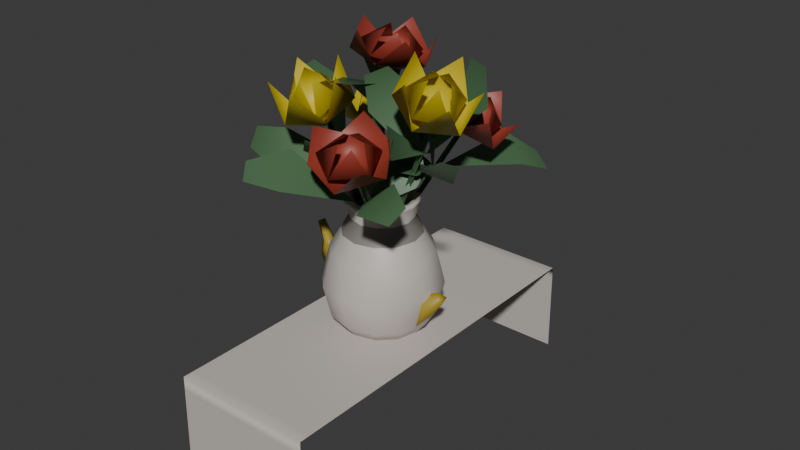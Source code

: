 # Source: props.blend  (saved by Blender 5.0.118; exported with 4.5.12 LTS)
import bpy
from mathutils import Matrix  # noqa: F401  (used for matrix-valued properties, if any)

bpy.ops.wm.read_factory_settings(use_empty=True)
scene = bpy.context.scene
scene.name = 'Scene'

# ---- collections
col_apple = bpy.data.collections.new('apple'); scene.collection.children.link(col_apple)
col_banana = bpy.data.collections.new('banana'); scene.collection.children.link(col_banana)
col_candle = bpy.data.collections.new('candle'); scene.collection.children.link(col_candle)
col_napkin = bpy.data.collections.new('napkin'); scene.collection.children.link(col_napkin)
col_flowers = bpy.data.collections.new('flowers'); scene.collection.children.link(col_flowers)

# ---- materials (node trees are filled in below, after node groups)
mat_props = bpy.data.materials.new('props')

# ---- material node trees
mat_props.use_nodes = True; mat_props.node_tree.nodes.clear()
_N = mat_props.node_tree.nodes; _L = mat_props.node_tree.links
n0 = _N.new('ShaderNodeBsdfPrincipled'); n0.name = 'Principled BSDF'; n0.location = (-200, 100)
n1 = _N.new('ShaderNodeOutputMaterial'); n1.name = 'Material Output'; n1.location = (200, 100)
n2 = _N.new('ShaderNodeVertexColor'); n2.name = 'Color Attribute'; n2.location = (-390, 60)
_L.new(n0.outputs[0], n1.inputs[0])
_L.new(n2.outputs[0], n0.inputs[0])
n1.is_active_output = True

# ---- world
world_world = bpy.data.worlds.new('World'); scene.world = world_world
world_world.use_nodes = True; world_world.node_tree.nodes.clear()
_N = world_world.node_tree.nodes; _L = world_world.node_tree.links
n0 = _N.new('ShaderNodeOutputWorld'); n0.name = 'World Output'; n0.location = (200, 100)
n1 = _N.new('ShaderNodeBackground'); n1.name = 'Background'; n1.location = (-200, 100)
n1.inputs[0].default_value = (0.05088, 0.05088, 0.05088, 1.0)
_L.new(n1.outputs[0], n0.inputs[0])
n0.is_active_output = True
world_world.color = (0.05088, 0.05088, 0.05088)
world_world.sun_shadow_jitter_overblur = 0.0

# ---- meshes
me_icosphere = bpy.data.meshes.new('Icosphere')
me_icosphere.from_pydata([(0.7688, -0.4977, 0.4512), (-0.1041, -0.7766, 0.463), (-0.8919, 0.04193, 0.4512), (-0.2576, 0.915, 0.4512), (0.7688, 0.5815, 0.4512), (0.5745, -0.6466, 1.144), (-0.6985, -0.4942, 1.184), (-0.5696, 0.7043, 1.139), (0.2822, 0.949, 1.123), (0.9033, 0.0267, 1.136), (0.4475, 9.979e-09, 1.424), (0.1383, -0.4256, 1.424), (-0.362, -0.263, 1.424), (-0.362, 0.263, 1.424), (0.1383, 0.4256, 1.424), (-1.635e-06, 6.631e-09, 1.271), (-0.00277, 0.01209, -0.0177), (0.47, -0.3314, 0.1746), (-0.1834, -0.5437, 0.1746), (-0.5872, 0.01209, 0.1746), (-0.1834, 0.5679, 0.1746), (0.47, 0.3556, 0.1746), (-0.05831, -0.01631, 1.262), (-0.05831, -0.01631, 1.825), (-0.01086, 0.06184, 1.262), (-0.01086, 0.06184, 1.825), (0.06729, -0.01631, 1.262), (0.06729, -0.01631, 1.825), (-0.2466, -0.846, 1.146), (-0.8622, 0.1085, 1.129)], [], [(3, 4, 21, 20), (0, 1, 18, 17), (1, 2, 19, 18), (2, 3, 20, 19), (4, 0, 17, 21), (0, 4, 9), (1, 0, 5), (2, 1, 6), (3, 2, 7), (4, 3, 8), (0, 9, 5), (6, 1, 28), (7, 2, 29), (3, 7, 8), (4, 8, 9), (28, 5, 11), (8, 7, 13, 14), (5, 9, 10, 11), (29, 6, 12), (9, 8, 14, 10), (11, 10, 15), (12, 11, 15), (13, 12, 15), (14, 13, 15), (10, 14, 15), (16, 17, 18), (17, 16, 21), (16, 18, 19), (16, 19, 20), (16, 20, 21), (22, 23, 25, 24), (26, 27, 23, 22), (25, 27, 26, 24), (25, 23, 27), (7, 29, 13), (13, 29, 12), (6, 28, 12), (12, 28, 11), (2, 6, 29), (1, 5, 28)])
me_icosphere.polygons.foreach_set('use_smooth', [1, 1, 1, 1, 1, 1, 1, 1, 1, 1, 1, 1, 1, 1, 1, 1, 1, 1, 1, 1, 1, 1, 1, 1, 1, 1, 1, 1, 1, 1, 0, 0, 0, 0, 1, 1, 1, 1, 1, 1])
_uv = me_icosphere.uv_layers.new(name='UVMap')
_uv.uv.foreach_set('vector', [0.6364, 0.1575, 0.4545, 0.1575, 0.4545, 0.1575, 0.6364, 0.1575, 0.2727, 0.1575, 0.09091, 0.1575, 0.09091, 0.1575, 0.2727, 0.1575, 1.0, 0.1575, 0.8182, 0.1575, 0.8182, 0.1575, 1.0, 0.1575, 0.8182, 0.1575, 0.6364, 0.1575, 0.6364, 0.1575, 0.8182, 0.1575, 0.4545, 0.1575, 0.2727, 0.1575, 0.2727, 0.1575, 0.4545, 0.1575, 0.2727, 0.1575, 0.4545, 0.1575, 0.3636, 0.3149, 0.09091, 0.1575, 0.2727, 0.1575, 0.1818, 0.3149, 0.8182, 0.1575, 1.0, 0.1575, 0.9091, 0.3149, 0.6364, 0.1575, 0.8182, 0.1575, 0.7273, 0.3149, 0.4545, 0.1575, 0.6364, 0.1575, 0.5455, 0.3149, 0.2727, 0.1575, 0.3636, 0.3149, 0.1818, 0.3149, 0.0, 0.3149, 0.09091, 0.1575, 0.09091, 0.3149, 0.7273, 0.3149, 0.8182, 0.1575, 0.8182, 0.3149, 0.6364, 0.1575, 0.7273, 0.3149, 0.5455, 0.3149, 0.4545, 0.1575, 0.5455, 0.3149, 0.3636, 0.3149, 0.09091, 0.3149, 0.1818, 0.3149, 0.1818, 0.3149, 0.5455, 0.3149, 0.7273, 0.3149, 0.7273, 0.3149, 0.5455, 0.3149, 0.1818, 0.3149, 0.3636, 0.3149, 0.3636, 0.3149, 0.1818, 0.3149, 0.8182, 0.3149, 0.9091, 0.3149, 0.9091, 0.3149, 0.3636, 0.3149, 0.5455, 0.3149, 0.5455, 0.3149, 0.3636, 0.3149, 0.1818, 0.3149, 0.3636, 0.3149, 0.2727, 0.4724, 0.0, 0.3149, 0.1818, 0.3149, 0.09091, 0.4724, 0.7273, 0.3149, 0.9091, 0.3149, 0.8182, 0.4724, 0.5455, 0.3149, 0.7273, 0.3149, 0.6364, 0.4724, 0.3636, 0.3149, 0.5455, 0.3149, 0.4545, 0.4724, 0.1818, 0.0, 0.2727, 0.1575, 0.09091, 0.1575, 0.2727, 0.1575, 0.3636, 0.0, 0.4545, 0.1575, 0.9091, 0.0, 1.0, 0.1575, 0.8182, 0.1575, 0.7273, 0.0, 0.8182, 0.1575, 0.6364, 0.1575, 0.5455, 0.0, 0.6364, 0.1575, 0.4545, 0.1575, 0.375, 0.0, 0.625, 0.0, 0.625, 0.4389, 0.375, 0.4389, 0.375, 0.75, 0.625, 0.75, 0.625, 1.0, 0.375, 1.0, 0.625, 0.4389, 0.625, 0.75, 0.375, 0.75, 0.375, 0.4389, 0.7806, 0.5944, 0.875, 0.75, 0.625, 0.75, 0.7273, 0.3149, 0.8182, 0.3149, 0.7273, 0.3149, 0.7273, 0.3149, 0.8182, 0.3149, 0.9091, 0.3149, 0.0, 0.3149, 0.09091, 0.3149, 0.0, 0.3149, 0.0, 0.3149, 0.09091, 0.3149, 0.1818, 0.3149, 0.8182, 0.1575, 0.9091, 0.3149, 0.8182, 0.3149, 0.09091, 0.1575, 0.1818, 0.3149, 0.09091, 0.3149])
_ca = me_icosphere.color_attributes.new('Attribute', 'BYTE_COLOR', 'CORNER')
_ca.data.foreach_set('color', [0.3613, 0.04231, 0.0382, 1.0, 0.3613, 0.04231, 0.0382, 1.0, 0.3613, 0.04231, 0.0382, 1.0, 0.3613, 0.04231, 0.0382, 1.0, 0.3613, 0.04231, 0.0382, 1.0, 0.3613, 0.04231, 0.0382, 1.0, 0.3613, 0.04231, 0.0382, 1.0, 0.3613, 0.04231, 0.0382, 1.0, 0.3613, 0.04231, 0.0382, 1.0, 0.3613, 0.04231, 0.0382, 1.0, 0.3613, 0.04231, 0.0382, 1.0, 0.3613, 0.04231, 0.0382, 1.0, 0.3613, 0.04231, 0.0382, 1.0, 0.3613, 0.04231, 0.0382, 1.0, 0.3613, 0.04231, 0.0382, 1.0, 0.3613, 0.04231, 0.0382, 1.0, 0.3613, 0.04231, 0.0382, 1.0, 0.3613, 0.04231, 0.0382, 1.0, 0.3613, 0.04231, 0.0382, 1.0, 0.3613, 0.04231, 0.0382, 1.0, 0.3613, 0.04231, 0.0382, 1.0, 0.3613, 0.04231, 0.0382, 1.0, 0.3613, 0.04231, 0.0382, 1.0, 0.3613, 0.04231, 0.0382, 1.0, 0.3613, 0.04231, 0.0382, 1.0, 0.3613, 0.04231, 0.0382, 1.0, 0.3613, 0.04231, 0.0382, 1.0, 0.3613, 0.04231, 0.0382, 1.0, 0.3613, 0.04231, 0.0382, 1.0, 0.3613, 0.04231, 0.0382, 1.0, 0.3613, 0.04231, 0.0382, 1.0, 0.3613, 0.04231, 0.0382, 1.0, 0.3613, 0.04231, 0.0382, 1.0, 0.3613, 0.04231, 0.0382, 1.0, 0.3613, 0.04231, 0.0382, 1.0, 0.3613, 0.04231, 0.0382, 1.0, 0.3613, 0.04231, 0.0382, 1.0, 0.3613, 0.04231, 0.0382, 1.0, 0.3613, 0.04231, 0.0382, 1.0, 0.3613, 0.04231, 0.0382, 1.0, 0.3613, 0.04231, 0.0382, 1.0, 0.3613, 0.04231, 0.0382, 1.0, 0.3613, 0.04231, 0.0382, 1.0, 0.3613, 0.04231, 0.0382, 1.0, 0.3613, 0.04231, 0.0382, 1.0, 0.3613, 0.04231, 0.0382, 1.0, 0.3613, 0.04231, 0.0382, 1.0, 0.3613, 0.04231, 0.0382, 1.0, 0.3613, 0.04231, 0.0382, 1.0, 0.3613, 0.04231, 0.0382, 1.0, 0.3613, 0.04231, 0.0382, 1.0, 0.3613, 0.04231, 0.0382, 1.0, 0.3613, 0.04231, 0.0382, 1.0, 0.3613, 0.04231, 0.0382, 1.0, 0.3613, 0.04231, 0.0382, 1.0, 0.3613, 0.04231, 0.0382, 1.0, 0.3613, 0.04231, 0.0382, 1.0, 0.3613, 0.04231, 0.0382, 1.0, 0.3613, 0.04231, 0.0382, 1.0, 0.3613, 0.04231, 0.0382, 1.0, 0.3613, 0.04231, 0.0382, 1.0, 0.3613, 0.04231, 0.0382, 1.0, 0.3613, 0.04231, 0.0382, 1.0, 0.3613, 0.04231, 0.0382, 1.0, 0.3613, 0.04231, 0.0382, 1.0, 0.3613, 0.04231, 0.0382, 1.0, 0.3613, 0.04231, 0.0382, 1.0, 0.3613, 0.04231, 0.0382, 1.0, 0.3613, 0.04231, 0.0382, 1.0, 0.3613, 0.04231, 0.0382, 1.0, 0.3613, 0.04231, 0.0382, 1.0, 0.3613, 0.04231, 0.0382, 1.0, 0.3613, 0.04231, 0.0382, 1.0, 0.3613, 0.04231, 0.0382, 1.0, 0.3613, 0.04231, 0.0382, 1.0, 0.3613, 0.04231, 0.0382, 1.0, 0.3613, 0.04231, 0.0382, 1.0, 0.3613, 0.04231, 0.0382, 1.0, 0.3613, 0.04231, 0.0382, 1.0, 0.3613, 0.04231, 0.0382, 1.0, 0.3613, 0.04231, 0.0382, 1.0, 0.3613, 0.04231, 0.0382, 1.0, 0.3613, 0.04231, 0.0382, 1.0, 0.3613, 0.04231, 0.0382, 1.0, 0.3613, 0.04231, 0.0382, 1.0, 0.3613, 0.04231, 0.0382, 1.0, 0.3613, 0.04231, 0.0382, 1.0, 0.3613, 0.04231, 0.0382, 1.0, 0.3613, 0.04231, 0.0382, 1.0, 0.3613, 0.04231, 0.0382, 1.0, 0.3613, 0.04231, 0.0382, 1.0, 0.3613, 0.04231, 0.0382, 1.0, 0.3613, 0.04231, 0.0382, 1.0, 0.3613, 0.04231, 0.0382, 1.0, 0.3613, 0.04231, 0.0382, 1.0, 0.3613, 0.04231, 0.0382, 1.0, 0.3613, 0.04231, 0.0382, 1.0, 0.3613, 0.04231, 0.0382, 1.0, 0.1356, 0.07421, 0.05951, 1.0, 0.1356, 0.07421, 0.05951, 1.0, 0.1356, 0.07421, 0.05951, 1.0, 0.1356, 0.07421, 0.05951, 1.0, 0.1356, 0.07421, 0.05951, 1.0, 0.1356, 0.07421, 0.05951, 1.0, 0.1356, 0.07421, 0.05951, 1.0, 0.1356, 0.07421, 0.05951, 1.0, 0.1356, 0.07421, 0.05951, 1.0, 0.1356, 0.07421, 0.05951, 1.0, 0.1356, 0.07421, 0.05951, 1.0, 0.1356, 0.07421, 0.05951, 1.0, 0.1356, 0.07421, 0.05951, 1.0, 0.1356, 0.07421, 0.05951, 1.0, 0.1356, 0.07421, 0.05951, 1.0, 0.3613, 0.04231, 0.0382, 1.0, 0.3613, 0.04231, 0.0382, 1.0, 0.3613, 0.04231, 0.0382, 1.0, 0.3613, 0.04231, 0.0382, 1.0, 0.3613, 0.04231, 0.0382, 1.0, 0.3613, 0.04231, 0.0382, 1.0, 0.3613, 0.04231, 0.0382, 1.0, 0.3613, 0.04231, 0.0382, 1.0, 0.3613, 0.04231, 0.0382, 1.0, 0.3613, 0.04231, 0.0382, 1.0, 0.3613, 0.04231, 0.0382, 1.0, 0.3613, 0.04231, 0.0382, 1.0, 0.3613, 0.04231, 0.0382, 1.0, 0.3613, 0.04231, 0.0382, 1.0, 0.3613, 0.04231, 0.0382, 1.0, 0.3613, 0.04231, 0.0382, 1.0, 0.3613, 0.04231, 0.0382, 1.0, 0.3613, 0.04231, 0.0382, 1.0])
me_icosphere.materials.append(mat_props)
me_icosphere.use_paint_bone_selection = False
me_icosphere.use_paint_mask = True
me_icosphere.update()
me_cylinder_001 = bpy.data.meshes.new('Cylinder.001')
me_cylinder_001.from_pydata([(-2.597e-09, 0.03129, -0.04236), (5.647e-06, 0.02392, 0.04359), (0.004259, 0.02012, -0.04836), (0.003299, 0.02061, 0.04759), (-0.004259, 0.02012, -0.04836), (-0.002303, 0.01917, 0.04887), (-0.004697, 0.02871, -0.04459), (-0.003729, 0.0221, 0.04561), (-7.637e-07, 0.009814, 0.003846), (0.01215, 0.001241, 0.000223), (0.00751, -0.01304, 0.000223), (-0.00751, -0.01304, 0.000223), (-0.01215, 0.001241, 0.000223), (0.01298, 0.00733, -0.02412), (0.008025, -0.003322, -0.03219), (-0.008025, -0.003322, -0.03219), (-0.01298, 0.00733, -0.02412), (4.317e-10, 0.01391, -0.01914), (0.01143, 0.008698, 0.02521), (0.007066, -0.001264, 0.03238), (-0.007066, -0.001264, 0.03238), (-0.01143, 0.008698, 0.02521), (0.004697, 0.02871, -0.04459), (0.001917, 0.03043, -0.04895), (-0.001917, 0.03043, -0.04895), (0.003102, 0.04219, -0.05143), (-4.455e-09, 0.04022, -0.05491), (-0.002299, 0.04276, -0.05043), (-8.531e-05, 0.01434, 0.02361)], [], [(3, 19, 18), (6, 24, 4), (0, 27, 6), (5, 19, 3), (1, 18, 28), (3, 7, 5), (7, 20, 5), (28, 21, 7), (17, 12, 8), (16, 11, 12), (14, 11, 15), (10, 13, 9), (9, 17, 8), (22, 17, 13), (2, 13, 14), (4, 14, 15), (4, 16, 6), (17, 6, 16), (12, 20, 21), (12, 21, 8), (10, 20, 11), (19, 9, 18), (25, 0, 22), (8, 18, 9), (24, 2, 4), (22, 2, 23), (27, 24, 6), (25, 26, 27), (25, 23, 26), (23, 24, 26), (5, 20, 19), (3, 18, 1), (18, 8, 28), (3, 1, 7), (7, 21, 20), (7, 1, 28), (28, 8, 21), (17, 16, 12), (16, 15, 11), (14, 10, 11), (10, 14, 13), (9, 13, 17), (22, 0, 17), (2, 22, 13), (4, 2, 14), (4, 15, 16), (17, 0, 6), (12, 11, 20), (10, 19, 20), (19, 10, 9), (25, 27, 0), (24, 23, 2), (27, 26, 24), (25, 22, 23)])
me_cylinder_001.polygons.foreach_set('use_smooth', [True] * 54)
_uv = me_cylinder_001.uv_layers.new(name='UVMap')
_uv.uv.foreach_set('vector', [0.692, 1.0, 0.6, 0.875, 0.8, 0.875, 0.2, 0.5, 0.4, 0.5, 0.4, 0.5, 2.98e-08, 0.5, 0.1307, 0.5, 0.2, 0.5, 0.4, 1.0, 0.6, 0.875, 0.692, 1.0, 1.0, 1.0, 0.8, 0.875, 1.0, 0.8853, 0.4312, 0.1793, 0.02175, 0.3242, 0.1089, 0.05584, 0.2, 1.0, 0.4, 0.875, 0.4, 1.0, 2.98e-08, 0.8853, 0.2, 0.875, 0.2, 1.0, 2.98e-08, 0.625, 0.2, 0.75, 2.98e-08, 0.7706, 0.2, 0.625, 0.4, 0.75, 0.2, 0.75, 0.6, 0.625, 0.4, 0.75, 0.4, 0.625, 0.6, 0.75, 0.8, 0.625, 0.8, 0.75, 0.8, 0.75, 1.0, 0.625, 1.0, 0.7706, 0.8, 0.5, 1.0, 0.625, 0.8, 0.625, 0.6, 0.5, 0.8, 0.625, 0.6, 0.625, 0.4, 0.5, 0.6, 0.625, 0.4, 0.625, 0.4, 0.5, 0.2, 0.625, 0.2, 0.5, 2.98e-08, 0.625, 0.2, 0.5, 0.2, 0.625, 0.2, 0.75, 0.4, 0.875, 0.2, 0.875, 0.2, 0.75, 0.2, 0.875, 2.98e-08, 0.7706, 0.6, 0.75, 0.4, 0.875, 0.4, 0.75, 0.6, 0.875, 0.8, 0.75, 0.8, 0.875, 0.8, 0.5, 1.0, 0.5, 0.8, 0.5, 1.0, 0.7706, 0.8, 0.875, 0.8, 0.75, 0.4, 0.5, 0.6, 0.5, 0.4, 0.5, 0.8, 0.5, 0.6, 0.5, 0.6, 0.5, 0.1307, 0.5, 0.4, 0.5, 0.2, 0.5, 0.9783, 0.3242, 0.75, 0.05584, 0.6008, 0.3816, 0.8, 0.5, 0.6, 0.5, 0.5, 0.5, 0.6, 0.5, 0.4, 0.5, 0.5, 0.5, 0.4, 1.0, 0.4, 0.875, 0.6, 0.875, 0.692, 1.0, 0.8, 0.875, 1.0, 1.0, 0.8, 0.875, 1.0, 0.7706, 1.0, 0.8853, 0.4312, 0.1793, 0.25, 0.49, 0.02175, 0.3242, 0.2, 1.0, 0.2, 0.875, 0.4, 0.875, 0.2, 1.0, 2.98e-08, 1.0, 2.98e-08, 0.8853, 2.98e-08, 0.8853, 2.98e-08, 0.7706, 0.2, 0.875, 2.98e-08, 0.625, 0.2, 0.625, 0.2, 0.75, 0.2, 0.625, 0.4, 0.625, 0.4, 0.75, 0.6, 0.625, 0.6, 0.75, 0.4, 0.75, 0.6, 0.75, 0.6, 0.625, 0.8, 0.625, 0.8, 0.75, 0.8, 0.625, 1.0, 0.625, 0.8, 0.5, 1.0, 0.5, 1.0, 0.625, 0.6, 0.5, 0.8, 0.5, 0.8, 0.625, 0.4, 0.5, 0.6, 0.5, 0.6, 0.625, 0.4, 0.5, 0.4, 0.625, 0.2, 0.625, 2.98e-08, 0.625, 2.98e-08, 0.5, 0.2, 0.5, 0.2, 0.75, 0.4, 0.75, 0.4, 0.875, 0.6, 0.75, 0.6, 0.875, 0.4, 0.875, 0.6, 0.875, 0.6, 0.75, 0.8, 0.75, 0.8, 0.5, 1.0, 0.5, 1.0, 0.5, 0.4, 0.5, 0.6, 0.5, 0.6, 0.5, 0.1307, 0.5, 0.5, 0.5, 0.4, 0.5, 0.8, 0.5, 0.8, 0.5, 0.6, 0.5])
_ca = me_cylinder_001.color_attributes.new('Attribute', 'BYTE_COLOR', 'CORNER')
_ca.data.foreach_set('color', [0.3613, 0.2623, 0.02122, 1.0, 0.3613, 0.2623, 0.02122, 1.0, 0.3613, 0.2623, 0.02122, 1.0, 0.3613, 0.2623, 0.02122, 1.0, 0.3613, 0.2623, 0.02122, 1.0, 0.3613, 0.2623, 0.02122, 1.0, 0.3613, 0.2623, 0.02122, 1.0, 0.3613, 0.2623, 0.02122, 1.0, 0.3613, 0.2623, 0.02122, 1.0, 0.3613, 0.2623, 0.02122, 1.0, 0.3613, 0.2623, 0.02122, 1.0, 0.3613, 0.2623, 0.02122, 1.0, 0.3613, 0.2623, 0.02122, 1.0, 0.3613, 0.2623, 0.02122, 1.0, 0.3613, 0.2623, 0.02122, 1.0, 0.3613, 0.2623, 0.02122, 1.0, 0.3613, 0.2623, 0.02122, 1.0, 0.3613, 0.2623, 0.02122, 1.0, 0.3613, 0.2623, 0.02122, 1.0, 0.3613, 0.2623, 0.02122, 1.0, 0.3613, 0.2623, 0.02122, 1.0, 0.3613, 0.2623, 0.02122, 1.0, 0.3613, 0.2623, 0.02122, 1.0, 0.3613, 0.2623, 0.02122, 1.0, 0.3613, 0.2623, 0.02122, 1.0, 0.3613, 0.2623, 0.02122, 1.0, 0.3613, 0.2623, 0.02122, 1.0, 0.3613, 0.2623, 0.02122, 1.0, 0.3613, 0.2623, 0.02122, 1.0, 0.3613, 0.2623, 0.02122, 1.0, 0.3613, 0.2623, 0.02122, 1.0, 0.3613, 0.2623, 0.02122, 1.0, 0.3613, 0.2623, 0.02122, 1.0, 0.3613, 0.2623, 0.02122, 1.0, 0.3613, 0.2623, 0.02122, 1.0, 0.3613, 0.2623, 0.02122, 1.0, 0.3613, 0.2623, 0.02122, 1.0, 0.3613, 0.2623, 0.02122, 1.0, 0.3613, 0.2623, 0.02122, 1.0, 0.3613, 0.2623, 0.02122, 1.0, 0.3613, 0.2623, 0.02122, 1.0, 0.3613, 0.2623, 0.02122, 1.0, 0.3613, 0.2623, 0.02122, 1.0, 0.3613, 0.2623, 0.02122, 1.0, 0.3613, 0.2623, 0.02122, 1.0, 0.3613, 0.2623, 0.02122, 1.0, 0.3613, 0.2623, 0.02122, 1.0, 0.3613, 0.2623, 0.02122, 1.0, 0.3613, 0.2623, 0.02122, 1.0, 0.3613, 0.2623, 0.02122, 1.0, 0.3613, 0.2623, 0.02122, 1.0, 0.3613, 0.2623, 0.02122, 1.0, 0.3613, 0.2623, 0.02122, 1.0, 0.3613, 0.2623, 0.02122, 1.0, 0.3613, 0.2623, 0.02122, 1.0, 0.3613, 0.2623, 0.02122, 1.0, 0.3613, 0.2623, 0.02122, 1.0, 0.3613, 0.2623, 0.02122, 1.0, 0.3613, 0.2623, 0.02122, 1.0, 0.3613, 0.2623, 0.02122, 1.0, 0.3613, 0.2623, 0.02122, 1.0, 0.3613, 0.2623, 0.02122, 1.0, 0.3613, 0.2623, 0.02122, 1.0, 0.3613, 0.2623, 0.02122, 1.0, 0.3613, 0.2623, 0.02122, 1.0, 0.3613, 0.2623, 0.02122, 1.0, 0.3613, 0.2623, 0.02122, 1.0, 0.3613, 0.2623, 0.02122, 1.0, 0.3613, 0.2623, 0.02122, 1.0, 0.3613, 0.2623, 0.02122, 1.0, 0.3613, 0.2623, 0.02122, 1.0, 0.3613, 0.2623, 0.02122, 1.0, 0.3613, 0.2623, 0.02122, 1.0, 0.3613, 0.2623, 0.02122, 1.0, 0.3613, 0.2623, 0.02122, 1.0, 0.3613, 0.2623, 0.02122, 1.0, 0.3613, 0.2623, 0.02122, 1.0, 0.3613, 0.2623, 0.02122, 1.0, 0.3613, 0.2623, 0.02122, 1.0, 0.3613, 0.2623, 0.02122, 1.0, 0.3613, 0.2623, 0.02122, 1.0, 0.3613, 0.2623, 0.02122, 1.0, 0.3613, 0.2623, 0.02122, 1.0, 0.3613, 0.2623, 0.02122, 1.0, 0.3613, 0.2623, 0.02122, 1.0, 0.3613, 0.2623, 0.02122, 1.0, 0.3613, 0.2623, 0.02122, 1.0, 0.3613, 0.2623, 0.02122, 1.0, 0.3613, 0.2623, 0.02122, 1.0, 0.3613, 0.2623, 0.02122, 1.0, 0.3613, 0.2623, 0.02122, 1.0, 0.3613, 0.2623, 0.02122, 1.0, 0.3613, 0.2623, 0.02122, 1.0, 0.3613, 0.2623, 0.02122, 1.0, 0.3613, 0.2623, 0.02122, 1.0, 0.3613, 0.2623, 0.02122, 1.0, 0.3613, 0.2623, 0.02122, 1.0, 0.3613, 0.2623, 0.02122, 1.0, 0.3613, 0.2623, 0.02122, 1.0, 0.3613, 0.2623, 0.02122, 1.0, 0.3613, 0.2623, 0.02122, 1.0, 0.3613, 0.2623, 0.02122, 1.0, 0.3613, 0.2623, 0.02122, 1.0, 0.3613, 0.2623, 0.02122, 1.0, 0.3613, 0.2623, 0.02122, 1.0, 0.3613, 0.2623, 0.02122, 1.0, 0.3613, 0.2623, 0.02122, 1.0, 0.3613, 0.2623, 0.02122, 1.0, 0.3613, 0.2623, 0.02122, 1.0, 0.3613, 0.2623, 0.02122, 1.0, 0.3613, 0.2623, 0.02122, 1.0, 0.3613, 0.2623, 0.02122, 1.0, 0.3613, 0.2623, 0.02122, 1.0, 0.3613, 0.2623, 0.02122, 1.0, 0.3613, 0.2623, 0.02122, 1.0, 0.3613, 0.2623, 0.02122, 1.0, 0.3613, 0.2623, 0.02122, 1.0, 0.3613, 0.2623, 0.02122, 1.0, 0.3613, 0.2623, 0.02122, 1.0, 0.3613, 0.2623, 0.02122, 1.0, 0.3613, 0.2623, 0.02122, 1.0, 0.3613, 0.2623, 0.02122, 1.0, 0.3613, 0.2623, 0.02122, 1.0, 0.3613, 0.2623, 0.02122, 1.0, 0.3613, 0.2623, 0.02122, 1.0, 0.3613, 0.2623, 0.02122, 1.0, 0.3613, 0.2623, 0.02122, 1.0, 0.3613, 0.2623, 0.02122, 1.0, 0.3613, 0.2623, 0.02122, 1.0, 0.3613, 0.2623, 0.02122, 1.0, 0.3613, 0.2623, 0.02122, 1.0, 0.3613, 0.2623, 0.02122, 1.0, 0.3613, 0.2623, 0.02122, 1.0, 0.3613, 0.2623, 0.02122, 1.0, 0.3613, 0.2623, 0.02122, 1.0, 0.3613, 0.2623, 0.02122, 1.0, 0.3613, 0.2623, 0.02122, 1.0, 0.3613, 0.2623, 0.02122, 1.0, 0.3613, 0.2623, 0.02122, 1.0, 0.3613, 0.2623, 0.02122, 1.0, 0.3613, 0.2623, 0.02122, 1.0, 0.3613, 0.2623, 0.02122, 1.0, 0.3613, 0.2623, 0.02122, 1.0, 0.3613, 0.2623, 0.02122, 1.0, 0.3613, 0.2623, 0.02122, 1.0, 0.3613, 0.2623, 0.02122, 1.0, 0.3613, 0.2623, 0.02122, 1.0, 0.3613, 0.2623, 0.02122, 1.0, 0.3613, 0.2623, 0.02122, 1.0, 0.3613, 0.2623, 0.02122, 1.0, 0.3613, 0.2623, 0.02122, 1.0, 0.3613, 0.2623, 0.02122, 1.0, 0.3613, 0.2623, 0.02122, 1.0, 0.3613, 0.2623, 0.02122, 1.0, 0.3613, 0.2623, 0.02122, 1.0, 0.3613, 0.2623, 0.02122, 1.0, 0.3613, 0.2623, 0.02122, 1.0, 0.3613, 0.2623, 0.02122, 1.0, 0.3613, 0.2623, 0.02122, 1.0, 0.3613, 0.2623, 0.02122, 1.0, 0.3613, 0.2623, 0.02122, 1.0, 0.3613, 0.2623, 0.02122, 1.0])
me_cylinder_001.materials.append(mat_props)
me_cylinder_001.update()
me_cylinder_002 = bpy.data.meshes.new('Cylinder.002')
me_cylinder_002.from_pydata([(0.0, 1.0, -0.08549), (1.018e-07, 1.0, 4.164), (0.866, 0.5, -0.08549), (0.8711, 0.5, 3.906), (0.866, -0.5, -0.08549), (0.8711, -0.5, 3.906), (0.0, -1.0, -0.08549), (1.859e-07, -1.0, 4.164), (-0.866, -0.5, -0.08549), (-0.8711, -0.5, 4.421), (-0.866, 0.5, -0.08549), (-0.8711, 0.5, 4.421), (1.083e-07, 0.5435, 4.051), (0.4734, 0.2717, 3.911), (0.4734, -0.2717, 3.911), (1.54e-07, -0.5435, 4.051), (-0.4734, -0.2717, 4.19), (-0.4734, 0.2717, 4.19), (-0.1041, 0.01087, 3.521), (-0.1041, 0.01087, 4.68), (-0.006476, 0.1717, 3.521), (-0.006476, 0.1717, 4.68), (0.1544, 0.01087, 3.521), (0.1544, 0.01087, 4.68), (-0.2514, 0.05876, 4.83), (0.002317, 0.05876, 4.3), (0.002317, 0.05876, 6.305), (0.2561, 0.05876, 4.83), (0.002317, -0.195, 4.83), (0.002317, 0.05876, 4.3), (0.002317, 0.05876, 6.305), (0.002317, 0.3125, 4.83)], [], [(0, 1, 3, 2), (2, 3, 5, 4), (4, 5, 7, 6), (6, 7, 9, 8), (5, 3, 13, 14), (8, 9, 11, 10), (10, 11, 1, 0), (13, 12, 17, 16, 15, 14), (11, 9, 16, 17), (3, 1, 12, 13), (7, 5, 14, 15), (1, 11, 17, 12), (9, 7, 15, 16), (18, 19, 21, 20), (22, 23, 19, 18), (21, 23, 22, 20), (21, 19, 23), (24, 25, 27, 26), (28, 29, 31, 30)])
me_cylinder_002.polygons.foreach_set('use_smooth', [1, 1, 1, 1, 1, 1, 1, 1, 1, 1, 1, 1, 1, 0, 0, 0, 0, 0, 0])
_uv = me_cylinder_002.uv_layers.new(name='UVMap')
_uv.uv.foreach_set('vector', [1.0, 0.5, 1.0, 1.0, 0.8333, 1.0, 0.8333, 0.5, 0.8333, 0.5, 0.8333, 1.0, 0.6667, 1.0, 0.6667, 0.5, 0.6667, 0.5, 0.6667, 1.0, 0.5, 1.0, 0.5, 0.5, 0.5, 0.5, 0.5, 1.0, 0.3333, 1.0, 0.3333, 0.5, 0.6667, 1.0, 0.8333, 1.0, 0.8333, 1.0, 0.6667, 1.0, 0.3333, 0.5, 0.3333, 1.0, 0.1667, 1.0, 0.1667, 0.5, 0.1667, 0.5, 0.1667, 1.0, -8.941e-08, 1.0, -8.941e-08, 0.5, 0.4578, 0.37, 0.25, 0.49, 0.04215, 0.37, 0.04215, 0.13, 0.25, 0.01, 0.4578, 0.13, 0.1667, 1.0, 0.3333, 1.0, 0.3333, 1.0, 0.1667, 1.0, 0.8333, 1.0, 1.0, 1.0, 1.0, 1.0, 0.8333, 1.0, 0.5, 1.0, 0.6667, 1.0, 0.6667, 1.0, 0.5, 1.0, -8.941e-08, 1.0, 0.1667, 1.0, 0.1667, 1.0, -8.941e-08, 1.0, 0.3333, 1.0, 0.5, 1.0, 0.5, 1.0, 0.3333, 1.0, 0.375, 0.0, 0.625, 0.0, 0.625, 0.4389, 0.375, 0.4389, 0.375, 0.75, 0.625, 0.75, 0.625, 1.0, 0.375, 1.0, 0.625, 0.4389, 0.625, 0.75, 0.375, 0.75, 0.375, 0.4389, 0.7806, 0.5944, 0.875, 0.75, 0.625, 0.75, 0.0, 0.0, 1.0, 0.0, 1.0, 1.0, 0.0, 1.0, 0.0, 0.0, 1.0, 0.0, 1.0, 1.0, 0.0, 1.0])
_ca = me_cylinder_002.color_attributes.new('Attribute', 'BYTE_COLOR', 'CORNER')
_ca.data.foreach_set('color', [0.5906, 0.5457, 0.5029, 1.0, 0.5906, 0.5457, 0.5029, 1.0, 0.5906, 0.5457, 0.5029, 1.0, 0.5906, 0.5457, 0.5029, 1.0, 0.5906, 0.5457, 0.5029, 1.0, 0.5906, 0.5457, 0.5029, 1.0, 0.5906, 0.5457, 0.5029, 1.0, 0.5906, 0.5457, 0.5029, 1.0, 0.5906, 0.5457, 0.5029, 1.0, 0.5906, 0.5457, 0.5029, 1.0, 0.5906, 0.5457, 0.5029, 1.0, 0.5906, 0.5457, 0.5029, 1.0, 0.5906, 0.5457, 0.5029, 1.0, 0.5906, 0.5457, 0.5029, 1.0, 0.5906, 0.5457, 0.5029, 1.0, 0.5906, 0.5457, 0.5029, 1.0, 0.5906, 0.5457, 0.5029, 1.0, 0.5906, 0.5457, 0.5029, 1.0, 0.5906, 0.5457, 0.5029, 1.0, 0.5906, 0.5457, 0.5029, 1.0, 0.5906, 0.5457, 0.5029, 1.0, 0.5906, 0.5457, 0.5029, 1.0, 0.5906, 0.5457, 0.5029, 1.0, 0.5906, 0.5457, 0.5029, 1.0, 0.5906, 0.5457, 0.5029, 1.0, 0.5906, 0.5457, 0.5029, 1.0, 0.5906, 0.5457, 0.5029, 1.0, 0.5906, 0.5457, 0.5029, 1.0, 0.5906, 0.5457, 0.5029, 1.0, 0.5906, 0.5457, 0.5029, 1.0, 0.5906, 0.5457, 0.5029, 1.0, 0.5906, 0.5457, 0.5029, 1.0, 0.5906, 0.5457, 0.5029, 1.0, 0.5906, 0.5457, 0.5029, 1.0, 0.5906, 0.5457, 0.5029, 1.0, 0.5906, 0.5457, 0.5029, 1.0, 0.5906, 0.5457, 0.5029, 1.0, 0.5906, 0.5457, 0.5029, 1.0, 0.5906, 0.5457, 0.5029, 1.0, 0.5906, 0.5457, 0.5029, 1.0, 0.5906, 0.5457, 0.5029, 1.0, 0.5906, 0.5457, 0.5029, 1.0, 0.5906, 0.5457, 0.5029, 1.0, 0.5906, 0.5457, 0.5029, 1.0, 0.5906, 0.5457, 0.5029, 1.0, 0.5906, 0.5457, 0.5029, 1.0, 0.5906, 0.5457, 0.5029, 1.0, 0.5906, 0.5457, 0.5029, 1.0, 0.5906, 0.5457, 0.5029, 1.0, 0.5906, 0.5457, 0.5029, 1.0, 0.5906, 0.5457, 0.5029, 1.0, 0.5906, 0.5457, 0.5029, 1.0, 0.5906, 0.5457, 0.5029, 1.0, 0.5906, 0.5457, 0.5029, 1.0, 0.1356, 0.07421, 0.05951, 1.0, 0.1356, 0.07421, 0.05951, 1.0, 0.1356, 0.07421, 0.05951, 1.0, 0.1356, 0.07421, 0.05951, 1.0, 0.1356, 0.07421, 0.05951, 1.0, 0.1356, 0.07421, 0.05951, 1.0, 0.1356, 0.07421, 0.05951, 1.0, 0.1356, 0.07421, 0.05951, 1.0, 0.1356, 0.07421, 0.05951, 1.0, 0.1356, 0.07421, 0.05951, 1.0, 0.1356, 0.07421, 0.05951, 1.0, 0.1356, 0.07421, 0.05951, 1.0, 0.1356, 0.07421, 0.05951, 1.0, 0.1356, 0.07421, 0.05951, 1.0, 0.1356, 0.07421, 0.05951, 1.0, 1.0, 0.7682, 0.2195, 1.0, 1.0, 0.7682, 0.2195, 1.0, 1.0, 0.7682, 0.2195, 1.0, 1.0, 0.7682, 0.2195, 1.0, 1.0, 0.7682, 0.2195, 1.0, 1.0, 0.7682, 0.2195, 1.0, 1.0, 0.7682, 0.2195, 1.0, 1.0, 0.7682, 0.2195, 1.0])
me_cylinder_002.materials.append(mat_props)
me_cylinder_002.use_paint_bone_selection = False
me_cylinder_002.use_paint_mask = True
me_cylinder_002.update()
me_plane = bpy.data.meshes.new('Plane')
me_plane.from_pydata([(-1.0, -0.6047, -1.324), (1.0, -0.6047, -1.324), (-1.0, 0.6047, -1.324), (1.0, 0.6047, -1.324), (-1.0, 0.6, 0.0), (-1.0, -0.6, 0.0), (1.0, -0.6, 0.0), (1.0, 0.6, 0.0), (-1.0, -0.5645, 0.0), (1.0, -0.5645, 0.0), (-1.0, -0.6007, -0.1866), (1.0, -0.6007, -0.1866), (1.0, 0.5635, 0.0), (-1.0, 0.5635, 0.0), (1.0, 0.6005, -0.1491), (-1.0, 0.6005, -0.1491)], [], [(15, 14, 3, 2), (10, 11, 6, 5), (13, 12, 7, 4), (5, 6, 9, 8), (0, 1, 11, 10), (8, 9, 12, 13), (4, 7, 14, 15)])
me_plane.polygons.foreach_set('use_smooth', [True] * 7)
_uv = me_plane.uv_layers.new(name='UVMap')
_uv.uv.foreach_set('vector', [0.0, 0.8225, 1.0, 0.8225, 1.0, 1.0, 0.0, 1.0, 0.0, 0.1718, 1.0, 0.1718, 1.0, 0.2, 0.0, 0.2, 0.0, 0.7818, 1.0, 0.7818, 1.0, 0.8, 0.0, 0.8, 0.0, 0.2, 1.0, 0.2, 1.0, 0.2178, 0.0, 0.2178, 0.0, 0.0, 1.0, 0.0, 1.0, 0.1718, 0.0, 0.1718, 0.0, 0.2178, 1.0, 0.2178, 1.0, 0.7818, 0.0, 0.7818, 0.0, 0.8, 1.0, 0.8, 1.0, 0.8225, 0.0, 0.8225])
_ca = me_plane.color_attributes.new('Attribute', 'BYTE_COLOR', 'CORNER')
_ca.data.foreach_set('color', [0.5906, 0.5457, 0.5029, 1.0, 0.5906, 0.5457, 0.5029, 1.0, 0.5906, 0.5457, 0.5029, 1.0, 0.5906, 0.5457, 0.5029, 1.0, 0.5906, 0.5457, 0.5029, 1.0, 0.5906, 0.5457, 0.5029, 1.0, 0.5906, 0.5457, 0.5029, 1.0, 0.5906, 0.5457, 0.5029, 1.0, 0.5906, 0.5457, 0.5029, 1.0, 0.5906, 0.5457, 0.5029, 1.0, 0.5906, 0.5457, 0.5029, 1.0, 0.5906, 0.5457, 0.5029, 1.0, 0.5906, 0.5457, 0.5029, 1.0, 0.5906, 0.5457, 0.5029, 1.0, 0.5906, 0.5457, 0.5029, 1.0, 0.5906, 0.5457, 0.5029, 1.0, 0.5906, 0.5457, 0.5029, 1.0, 0.5906, 0.5457, 0.5029, 1.0, 0.5906, 0.5457, 0.5029, 1.0, 0.5906, 0.5457, 0.5029, 1.0, 0.5906, 0.5457, 0.5029, 1.0, 0.5906, 0.5457, 0.5029, 1.0, 0.5906, 0.5457, 0.5029, 1.0, 0.5906, 0.5457, 0.5029, 1.0, 0.5906, 0.5457, 0.5029, 1.0, 0.5906, 0.5457, 0.5029, 1.0, 0.5906, 0.5457, 0.5029, 1.0, 0.5906, 0.5457, 0.5029, 1.0])
me_plane.materials.append(mat_props)
me_plane.update()
me_icosphere_002 = bpy.data.meshes.new('Icosphere.002')
me_icosphere_002.from_pydata([(0.0, 0.0, -1.0), (0.7236, -0.5257, -0.4472), (-0.2764, -0.8506, -0.4472), (-0.8944, 0.0, -0.4472), (-0.2764, 0.8506, -0.4472), (0.7236, 0.5257, -0.4472), (0.2764, -0.8506, 0.4472), (-0.7236, -0.5257, 0.4472), (-0.7236, 0.5257, 0.4472), (0.2764, 0.8506, 0.4472), (0.8944, 0.0, 0.4472), (0.02219, 0.0296, -0.8717), (0.4147, -0.5025, -0.3951), (-0.4061, -0.5726, -0.3083), (-0.7141, 0.1833, -0.1679), (-0.08373, 0.7206, -0.168), (0.6139, 0.2968, -0.3084), (0.06873, -0.3277, 0.4271), (-0.1838, -0.1743, 0.4779), (-0.1117, 0.1151, 0.5093), (0.1854, 0.1405, 0.4779), (0.2969, -0.1332, 0.4271), (0.0614, 0.2759, -1.813), (0.7399, -0.7286, -1.393), (-0.04111, -0.8084, -1.135), (0.7573, -0.9391, -0.7366), (0.3525, -0.9748, -0.6571), (0.1342, 0.2196, -1.878), (-1.314, 1.037, -1.249), (-0.4, 1.405, -0.6656), (-1.555, 1.071, -0.3244), (-1.069, 1.273, -0.09567), (-0.0536, 0.113, -0.8933), (0.1613, 0.1045, -6.471), (0.1068, 0.1567, -0.8644), (0.329, 0.1502, -6.44), (-0.0002224, 0.2113, -0.8758), (0.2084, 0.2097, -6.453), (0.06198, 0.05605, -0.8816), (0.2734, 0.04735, -6.459), (0.05163, 0.2465, -2.168), (1.103, 0.6494, -1.554), (0.9724, -0.1443, -1.365), (1.21, 0.5757, -0.8769), (1.145, 0.1691, -0.8331), (0.1314, 0.3086, -2.218), (-1.065, -0.953, -1.847), (-1.312, -0.01876, -1.232), (-1.29, -1.239, -0.9633), (-1.415, -0.736, -0.7176)], [], [(0, 1, 2), (1, 0, 5), (0, 2, 3), (0, 3, 4), (0, 4, 5), (1, 5, 10), (2, 1, 6), (3, 2, 7), (4, 3, 8), (5, 4, 9), (16, 15, 20), (15, 14, 19), (14, 13, 18), (13, 12, 17), (12, 16, 21), (11, 15, 16), (11, 14, 15), (11, 13, 14), (12, 11, 16), (11, 12, 13), (22, 23, 24), (24, 23, 25, 26), (27, 28, 29), (29, 28, 30, 31), (32, 33, 35, 34), (36, 37, 39, 38), (40, 41, 42), (42, 41, 43, 44), (45, 46, 47), (47, 46, 48, 49)])
me_icosphere_002.polygons.foreach_set('use_smooth', [1, 1, 1, 1, 1, 1, 1, 1, 1, 1, 1, 1, 1, 1, 1, 1, 1, 1, 1, 1, 1, 1, 1, 1, 0, 0, 1, 1, 1, 1])
_uv = me_icosphere_002.uv_layers.new(name='UVMap')
_uv.uv.foreach_set('vector', [0.1818, 0.0, 0.2727, 0.1575, 0.09091, 0.1575, 0.2727, 0.1575, 0.3636, 0.0, 0.4545, 0.1575, 0.9091, 0.0, 1.0, 0.1575, 0.8182, 0.1575, 0.7273, 0.0, 0.8182, 0.1575, 0.6364, 0.1575, 0.5455, 0.0, 0.6364, 0.1575, 0.4545, 0.1575, 0.2727, 0.1575, 0.4545, 0.1575, 0.3636, 0.3149, 0.09091, 0.1575, 0.2727, 0.1575, 0.1818, 0.3149, 0.8182, 0.1575, 1.0, 0.1575, 0.9091, 0.3149, 0.6364, 0.1575, 0.8182, 0.1575, 0.7273, 0.3149, 0.4545, 0.1575, 0.6364, 0.1575, 0.5455, 0.3149, 0.4545, 0.1575, 0.6364, 0.1575, 0.5455, 0.3149, 0.6364, 0.1575, 0.8182, 0.1575, 0.7273, 0.3149, 0.8182, 0.1575, 1.0, 0.1575, 0.9091, 0.3149, 0.09091, 0.1575, 0.2727, 0.1575, 0.1818, 0.3149, 0.2727, 0.1575, 0.4545, 0.1575, 0.3636, 0.3149, 0.5455, 0.0, 0.6364, 0.1575, 0.4545, 0.1575, 0.7273, 0.0, 0.8182, 0.1575, 0.6364, 0.1575, 0.9091, 0.0, 1.0, 0.1575, 0.8182, 0.1575, 0.2727, 0.1575, 0.3636, 0.0, 0.4545, 0.1575, 0.1818, 0.0, 0.2727, 0.1575, 0.09091, 0.1575, 0.1818, 0.0, 0.2727, 0.1575, 0.09091, 0.1575, 0.09091, 0.1575, 0.2727, 0.1575, 0.1818, 0.3149, 0.1364, 0.2362, 0.1818, 0.0, 0.2727, 0.1575, 0.09091, 0.1575, 0.09091, 0.1575, 0.2727, 0.1575, 0.1818, 0.3149, 0.1364, 0.2362, 0.0, 0.0, 1.0, 0.0, 1.0, 1.0, 0.0, 1.0, 0.0, 0.0, 1.0, 0.0, 1.0, 1.0, 0.0, 1.0, 0.1818, 0.0, 0.2727, 0.1575, 0.09091, 0.1575, 0.09091, 0.1575, 0.2727, 0.1575, 0.1818, 0.3149, 0.1364, 0.2362, 0.1818, 0.0, 0.2727, 0.1575, 0.09091, 0.1575, 0.09091, 0.1575, 0.2727, 0.1575, 0.1818, 0.3149, 0.1364, 0.2362])
_ca = me_icosphere_002.color_attributes.new('Attribute', 'BYTE_COLOR', 'CORNER')
_ca.data.foreach_set('color', [0.5841, 0.4678, 0.01161, 1.0, 0.5841, 0.4678, 0.01161, 1.0, 0.5841, 0.4678, 0.01161, 1.0, 0.5841, 0.4678, 0.01161, 1.0, 0.5841, 0.4678, 0.01161, 1.0, 0.5841, 0.4678, 0.01161, 1.0, 0.5841, 0.4678, 0.01161, 1.0, 0.5841, 0.4678, 0.01161, 1.0, 0.5841, 0.4678, 0.01161, 1.0, 0.5841, 0.4678, 0.01161, 1.0, 0.5841, 0.4678, 0.01161, 1.0, 0.5841, 0.4678, 0.01161, 1.0, 0.5841, 0.4678, 0.01161, 1.0, 0.5841, 0.4678, 0.01161, 1.0, 0.5841, 0.4678, 0.01161, 1.0, 0.5841, 0.4678, 0.01161, 1.0, 0.5841, 0.4678, 0.01161, 1.0, 0.5841, 0.4678, 0.01161, 1.0, 0.5841, 0.4678, 0.01161, 1.0, 0.5841, 0.4678, 0.01161, 1.0, 0.5841, 0.4678, 0.01161, 1.0, 0.5841, 0.4678, 0.01161, 1.0, 0.5841, 0.4678, 0.01161, 1.0, 0.5841, 0.4678, 0.01161, 1.0, 0.5841, 0.4678, 0.01161, 1.0, 0.5841, 0.4678, 0.01161, 1.0, 0.5841, 0.4678, 0.01161, 1.0, 0.5841, 0.4678, 0.01161, 1.0, 0.5841, 0.4678, 0.01161, 1.0, 0.5841, 0.4678, 0.01161, 1.0, 0.5841, 0.4678, 0.01161, 1.0, 0.5841, 0.4678, 0.01161, 1.0, 0.5841, 0.4678, 0.01161, 1.0, 0.5841, 0.4678, 0.01161, 1.0, 0.5841, 0.4678, 0.01161, 1.0, 0.5841, 0.4678, 0.01161, 1.0, 0.5841, 0.4678, 0.01161, 1.0, 0.5841, 0.4678, 0.01161, 1.0, 0.5841, 0.4678, 0.01161, 1.0, 0.5841, 0.4678, 0.01161, 1.0, 0.5841, 0.4678, 0.01161, 1.0, 0.5841, 0.4678, 0.01161, 1.0, 0.5841, 0.4678, 0.01161, 1.0, 0.5841, 0.4678, 0.01161, 1.0, 0.5841, 0.4678, 0.01161, 1.0, 0.5841, 0.4678, 0.01161, 1.0, 0.5841, 0.4678, 0.01161, 1.0, 0.5841, 0.4678, 0.01161, 1.0, 0.5841, 0.4678, 0.01161, 1.0, 0.5841, 0.4678, 0.01161, 1.0, 0.5841, 0.4678, 0.01161, 1.0, 0.5841, 0.4678, 0.01161, 1.0, 0.5841, 0.4678, 0.01161, 1.0, 0.5841, 0.4678, 0.01161, 1.0, 0.5841, 0.4678, 0.01161, 1.0, 0.5841, 0.4678, 0.01161, 1.0, 0.5841, 0.4678, 0.01161, 1.0, 0.5841, 0.4678, 0.01161, 1.0, 0.5841, 0.4678, 0.01161, 1.0, 0.5841, 0.4678, 0.01161, 1.0, 0.07227, 0.1559, 0.07227, 1.0, 0.07227, 0.1559, 0.07227, 1.0, 0.07227, 0.1559, 0.07227, 1.0, 0.07227, 0.1559, 0.07227, 1.0, 0.07227, 0.1559, 0.07227, 1.0, 0.07227, 0.1559, 0.07227, 1.0, 0.07227, 0.1559, 0.07227, 1.0, 0.07227, 0.1559, 0.07227, 1.0, 0.07227, 0.1559, 0.07227, 1.0, 0.07227, 0.1559, 0.07227, 1.0, 0.07227, 0.1559, 0.07227, 1.0, 0.07227, 0.1559, 0.07227, 1.0, 0.07227, 0.1559, 0.07227, 1.0, 0.07227, 0.1559, 0.07227, 1.0, 0.07227, 0.1559, 0.07227, 1.0, 0.07227, 0.1559, 0.07227, 1.0, 0.07227, 0.1559, 0.07227, 1.0, 0.07227, 0.1559, 0.07227, 1.0, 0.07227, 0.1559, 0.07227, 1.0, 0.07227, 0.1559, 0.07227, 1.0, 0.07227, 0.1559, 0.07227, 1.0, 0.07227, 0.1559, 0.07227, 1.0, 0.07227, 0.1559, 0.07227, 1.0, 0.07227, 0.1559, 0.07227, 1.0, 0.07227, 0.1559, 0.07227, 1.0, 0.07227, 0.1559, 0.07227, 1.0, 0.07227, 0.1559, 0.07227, 1.0, 0.07227, 0.1559, 0.07227, 1.0, 0.07227, 0.1559, 0.07227, 1.0, 0.07227, 0.1559, 0.07227, 1.0, 0.07227, 0.1559, 0.07227, 1.0, 0.07227, 0.1559, 0.07227, 1.0, 0.07227, 0.1559, 0.07227, 1.0, 0.07227, 0.1559, 0.07227, 1.0, 0.07227, 0.1559, 0.07227, 1.0, 0.07227, 0.1559, 0.07227, 1.0])
me_icosphere_002.materials.append(mat_props)
me_icosphere_002.use_paint_bone_selection = False
me_icosphere_002.use_paint_mask = True
me_icosphere_002.update()
me_icosphere_004 = bpy.data.meshes.new('Icosphere.004')
me_icosphere_004.from_pydata([(-8.978e-17, 0.1464, -1.063), (0.7236, -0.3793, -0.7071), (-0.2764, -0.7042, -0.7071), (-0.8944, 0.1464, -0.7071), (-0.2764, 0.997, -0.7071), (0.7236, 0.6721, -0.7071), (0.2764, -0.7042, -0.1306), (-0.7236, -0.3793, -0.1306), (-0.7236, 0.6721, -0.1306), (0.2764, 0.997, -0.1306), (0.8944, 0.1464, -0.1306), (0.02219, 0.176, -0.9807), (0.4147, -0.3561, -0.6735), (-0.4061, -0.4262, -0.6176), (-0.7141, 0.3297, -0.5271), (-0.08373, 0.867, -0.5271), (0.6139, 0.4431, -0.6176), (0.06873, -0.1813, -0.1436), (-0.1838, -0.02787, -0.1108), (-0.1117, 0.2615, -0.09059), (0.1854, 0.2869, -0.1108), (0.2969, 0.01319, -0.1436), (0.1231, 0.2528, -2.437), (0.6018, -0.8296, -1.943), (0.9562, -0.1852, -1.566), (1.276, -0.9661, -1.885), (1.405, -0.6276, -1.685), (0.03046, 0.272, -2.052), (0.2604, 1.658, -0.9625), (-0.8562, 1.408, -1.011), (-0.2185, 2.483, -1.031), (-0.7594, 2.291, -1.035), (-0.0536, 0.113, -0.8933), (0.7624, 0.1549, -5.823), (0.1068, 0.1567, -0.8644), (0.9302, 0.2006, -5.793), (-0.0002224, 0.2113, -0.8758), (0.8095, 0.2601, -5.805), (0.06198, 0.05605, -0.8816), (0.8745, 0.09779, -5.811), (0.1523, 0.2232, -2.233), (-0.9153, -0.233, -1.224), (-0.07811, -0.7347, -1.052), (-1.12, -1.023, -1.087), (-0.6731, -1.219, -0.9951)], [], [(0, 1, 2), (1, 0, 5), (0, 2, 3), (0, 3, 4), (0, 4, 5), (1, 5, 10), (2, 1, 6), (3, 2, 7), (4, 3, 8), (5, 4, 9), (16, 15, 20), (15, 14, 19), (14, 13, 18), (13, 12, 17), (12, 16, 21), (11, 15, 16), (11, 14, 15), (11, 13, 14), (12, 11, 16), (11, 12, 13), (22, 23, 24), (24, 23, 25, 26), (27, 28, 29), (29, 28, 30, 31), (32, 33, 35, 34), (36, 37, 39, 38), (40, 41, 42), (42, 41, 43, 44)])
me_icosphere_004.polygons.foreach_set('use_smooth', [True] * 28)
_uv = me_icosphere_004.uv_layers.new(name='UVMap')
_uv.uv.foreach_set('vector', [0.1818, 0.0, 0.2727, 0.1575, 0.09091, 0.1575, 0.2727, 0.1575, 0.3636, 0.0, 0.4545, 0.1575, 0.9091, 0.0, 1.0, 0.1575, 0.8182, 0.1575, 0.7273, 0.0, 0.8182, 0.1575, 0.6364, 0.1575, 0.5455, 0.0, 0.6364, 0.1575, 0.4545, 0.1575, 0.2727, 0.1575, 0.4545, 0.1575, 0.3636, 0.3149, 0.09091, 0.1575, 0.2727, 0.1575, 0.1818, 0.3149, 0.8182, 0.1575, 1.0, 0.1575, 0.9091, 0.3149, 0.6364, 0.1575, 0.8182, 0.1575, 0.7273, 0.3149, 0.4545, 0.1575, 0.6364, 0.1575, 0.5455, 0.3149, 0.4545, 0.1575, 0.6364, 0.1575, 0.5455, 0.3149, 0.6364, 0.1575, 0.8182, 0.1575, 0.7273, 0.3149, 0.8182, 0.1575, 1.0, 0.1575, 0.9091, 0.3149, 0.09091, 0.1575, 0.2727, 0.1575, 0.1818, 0.3149, 0.2727, 0.1575, 0.4545, 0.1575, 0.3636, 0.3149, 0.5455, 0.0, 0.6364, 0.1575, 0.4545, 0.1575, 0.7273, 0.0, 0.8182, 0.1575, 0.6364, 0.1575, 0.9091, 0.0, 1.0, 0.1575, 0.8182, 0.1575, 0.2727, 0.1575, 0.3636, 0.0, 0.4545, 0.1575, 0.1818, 0.0, 0.2727, 0.1575, 0.09091, 0.1575, 0.1818, 0.0, 0.2727, 0.1575, 0.09091, 0.1575, 0.09091, 0.1575, 0.2727, 0.1575, 0.1818, 0.3149, 0.1364, 0.2362, 0.1818, 0.0, 0.2727, 0.1575, 0.09091, 0.1575, 0.09091, 0.1575, 0.2727, 0.1575, 0.1818, 0.3149, 0.1364, 0.2362, 0.0, 0.0, 1.0, 0.0, 1.0, 1.0, 0.0, 1.0, 0.0, 0.0, 1.0, 0.0, 1.0, 1.0, 0.0, 1.0, 0.1818, 0.0, 0.2727, 0.1575, 0.09091, 0.1575, 0.09091, 0.1575, 0.2727, 0.1575, 0.1818, 0.3149, 0.1364, 0.2362])
_ca = me_icosphere_004.color_attributes.new('Attribute', 'BYTE_COLOR', 'CORNER')
_ca.data.foreach_set('color', [0.305, 0.04231, 0.02519, 1.0, 0.305, 0.04231, 0.02519, 1.0, 0.305, 0.04231, 0.02519, 1.0, 0.305, 0.04231, 0.02519, 1.0, 0.305, 0.04231, 0.02519, 1.0, 0.305, 0.04231, 0.02519, 1.0, 0.305, 0.04231, 0.02519, 1.0, 0.305, 0.04231, 0.02519, 1.0, 0.305, 0.04231, 0.02519, 1.0, 0.305, 0.04231, 0.02519, 1.0, 0.305, 0.04231, 0.02519, 1.0, 0.305, 0.04231, 0.02519, 1.0, 0.305, 0.04231, 0.02519, 1.0, 0.305, 0.04231, 0.02519, 1.0, 0.305, 0.04231, 0.02519, 1.0, 0.305, 0.04231, 0.02519, 1.0, 0.305, 0.04231, 0.02519, 1.0, 0.305, 0.04231, 0.02519, 1.0, 0.305, 0.04231, 0.02519, 1.0, 0.305, 0.04231, 0.02519, 1.0, 0.305, 0.04231, 0.02519, 1.0, 0.305, 0.04231, 0.02519, 1.0, 0.305, 0.04231, 0.02519, 1.0, 0.305, 0.04231, 0.02519, 1.0, 0.305, 0.04231, 0.02519, 1.0, 0.305, 0.04231, 0.02519, 1.0, 0.305, 0.04231, 0.02519, 1.0, 0.305, 0.04231, 0.02519, 1.0, 0.305, 0.04231, 0.02519, 1.0, 0.305, 0.04231, 0.02519, 1.0, 0.305, 0.04231, 0.02519, 1.0, 0.305, 0.04231, 0.02519, 1.0, 0.305, 0.04231, 0.02519, 1.0, 0.305, 0.04231, 0.02519, 1.0, 0.305, 0.04231, 0.02519, 1.0, 0.305, 0.04231, 0.02519, 1.0, 0.305, 0.04231, 0.02519, 1.0, 0.305, 0.04231, 0.02519, 1.0, 0.305, 0.04231, 0.02519, 1.0, 0.305, 0.04231, 0.02519, 1.0, 0.305, 0.04231, 0.02519, 1.0, 0.305, 0.04231, 0.02519, 1.0, 0.305, 0.04231, 0.02519, 1.0, 0.305, 0.04231, 0.02519, 1.0, 0.305, 0.04231, 0.02519, 1.0, 0.305, 0.04231, 0.02519, 1.0, 0.305, 0.04231, 0.02519, 1.0, 0.305, 0.04231, 0.02519, 1.0, 0.305, 0.04231, 0.02519, 1.0, 0.305, 0.04231, 0.02519, 1.0, 0.305, 0.04231, 0.02519, 1.0, 0.305, 0.04231, 0.02519, 1.0, 0.305, 0.04231, 0.02519, 1.0, 0.305, 0.04231, 0.02519, 1.0, 0.305, 0.04231, 0.02519, 1.0, 0.305, 0.04231, 0.02519, 1.0, 0.305, 0.04231, 0.02519, 1.0, 0.305, 0.04231, 0.02519, 1.0, 0.305, 0.04231, 0.02519, 1.0, 0.305, 0.04231, 0.02519, 1.0, 0.07227, 0.1559, 0.07227, 1.0, 0.07227, 0.1559, 0.07227, 1.0, 0.07227, 0.1559, 0.07227, 1.0, 0.07227, 0.1559, 0.07227, 1.0, 0.07227, 0.1559, 0.07227, 1.0, 0.07227, 0.1559, 0.07227, 1.0, 0.07227, 0.1559, 0.07227, 1.0, 0.07227, 0.1559, 0.07227, 1.0, 0.07227, 0.1559, 0.07227, 1.0, 0.07227, 0.1559, 0.07227, 1.0, 0.07227, 0.1559, 0.07227, 1.0, 0.07227, 0.1559, 0.07227, 1.0, 0.07227, 0.1559, 0.07227, 1.0, 0.07227, 0.1559, 0.07227, 1.0, 0.07227, 0.1559, 0.07227, 1.0, 0.07227, 0.1559, 0.07227, 1.0, 0.07227, 0.1559, 0.07227, 1.0, 0.07227, 0.1559, 0.07227, 1.0, 0.07227, 0.1559, 0.07227, 1.0, 0.07227, 0.1559, 0.07227, 1.0, 0.07227, 0.1559, 0.07227, 1.0, 0.07227, 0.1559, 0.07227, 1.0, 0.07227, 0.1559, 0.07227, 1.0, 0.07227, 0.1559, 0.07227, 1.0, 0.07227, 0.1559, 0.07227, 1.0, 0.07227, 0.1559, 0.07227, 1.0, 0.07227, 0.1559, 0.07227, 1.0, 0.07227, 0.1559, 0.07227, 1.0, 0.07227, 0.1559, 0.07227, 1.0])
me_icosphere_004.materials.append(mat_props)
me_icosphere_004.use_paint_bone_selection = False
me_icosphere_004.use_paint_mask = True
me_icosphere_004.update()
me_cylinder_004 = bpy.data.meshes.new('Cylinder.004')
me_cylinder_004.from_pydata([(-0.05575, 0.03219, 0.0568), (5.522e-09, 0.04255, 0.1122), (0.03219, 0.05575, 0.0568), (0.02128, 0.03685, 0.1122), (-0.03219, 0.05575, 0.0568), (0.03685, 0.02128, 0.1122), (0.05575, -0.03219, 0.0568), (0.04255, -5.086e-10, 0.1122), (-0.03219, -0.05575, 0.0568), (0.03685, -0.02128, 0.1122), (-0.06437, -7.187e-10, 0.0568), (0.02128, -0.03685, 0.1122), (1.328e-08, -0.06437, 0.0568), (5.522e-09, -0.04255, 0.1122), (0.03219, -0.05575, 0.0568), (-0.02128, -0.03685, 0.1122), (0.06437, -7.187e-10, 0.0568), (-0.03685, -0.02128, 0.1122), (1.328e-08, 0.06437, 0.0568), (-0.04255, -5.086e-10, 0.1122), (0.05575, 0.03219, 0.0568), (-0.03685, 0.02128, 0.1122), (-0.05575, -0.03219, 0.0568), (-0.02128, 0.03685, 0.1122), (-0.02128, 0.03685, 0.005349), (-0.03685, 0.02128, 0.005349), (-0.04255, -5.086e-10, 0.005349), (-0.03685, -0.02128, 0.005349), (-0.02128, -0.03685, 0.005349), (1.935e-08, -0.04255, 0.005349), (0.02128, -0.03685, 0.005349), (0.03685, -0.02128, 0.005349), (0.04255, -5.086e-10, 0.005349), (0.03685, 0.02128, 0.005349), (0.02128, 0.03685, 0.005349), (1.935e-08, 0.04255, 0.005349), (-0.04861, -0.02807, 0.02111), (0.02807, 0.04861, 0.02111), (-0.02807, -0.04861, 0.02111), (1.639e-08, 0.05613, 0.02111), (0.04861, 0.02807, 0.02111), (0.05613, -6.454e-10, 0.02111), (0.02807, -0.04861, 0.02111), (1.639e-08, -0.05613, 0.02111), (-0.05613, -6.454e-10, 0.02111), (0.04861, -0.02807, 0.02111), (-0.02807, 0.04861, 0.02111), (-0.04861, 0.02807, 0.02111), (-0.04739, 0.02736, 0.09221), (-0.02736, 0.04739, 0.09221), (0.04739, -0.02736, 0.09221), (-0.05472, -6.379e-10, 0.09221), (9.445e-09, -0.05472, 0.09221), (0.02736, -0.04739, 0.09221), (0.05472, -6.379e-10, 0.09221), (0.04739, 0.02736, 0.09221), (-0.04739, -0.02736, 0.09221), (9.445e-09, 0.05472, 0.09221), (-0.02736, -0.04739, 0.09221), (0.02736, 0.04739, 0.09221), (5.322e-09, 0.03977, 0.1498), (0.01989, 0.03445, 0.1498), (0.03445, 0.01989, 0.1498), (0.03977, -3.701e-10, 0.1498), (0.03445, -0.01989, 0.1498), (0.01989, -0.03445, 0.1498), (5.322e-09, -0.03977, 0.1498), (-0.01989, -0.03445, 0.1498), (-0.03445, -0.01989, 0.1498), (-0.03977, -3.701e-10, 0.1498), (-0.03445, 0.01989, 0.1498), (-0.01989, 0.03445, 0.1498), (5.082e-09, -0.03348, 0.1293), (0.01674, -0.02899, 0.1293), (0.02899, -0.01674, 0.1293), (0.03348, -3.02e-10, 0.1293), (5.082e-09, 0.03348, 0.1293), (-0.01674, 0.02899, 0.1293), (0.01674, 0.02899, 0.1293), (0.02899, 0.01674, 0.1293), (-0.02899, 0.01674, 0.1293), (-0.03348, -3.02e-10, 0.1293), (-0.02899, -0.01674, 0.1293), (-0.01674, -0.02899, 0.1293), (5.166e-09, 0.03264, 0.1498), (0.01632, 0.02827, 0.1498), (0.02827, 0.01632, 0.1498), (0.03264, -1.748e-10, 0.1498), (0.02827, -0.01632, 0.1498), (0.01632, -0.02827, 0.1498), (5.166e-09, -0.03264, 0.1498), (-0.01632, -0.02827, 0.1498), (-0.02827, -0.01632, 0.1498), (-0.03264, -1.748e-10, 0.1498), (-0.02827, 0.01632, 0.1498), (-0.01632, 0.02827, 0.1498), (3.338e-09, 0.0279, 0.1313), (0.01395, 0.02416, 0.1313), (0.02416, 0.01395, 0.1313), (0.0279, -1.418e-10, 0.1313), (0.02416, -0.01395, 0.1313), (0.01395, -0.02416, 0.1313), (3.338e-09, -0.0279, 0.1313), (-0.01395, -0.02416, 0.1313), (-0.02416, -0.01395, 0.1313), (-0.0279, -1.418e-10, 0.1313), (-0.02416, 0.01395, 0.1313), (-0.01395, 0.02416, 0.1313), (5.273e-09, -0.03848, 0.1456), (5.273e-09, 0.03848, 0.1456), (0.01924, 0.03332, 0.1456), (0.01924, -0.03332, 0.1456), (0.03332, -0.01924, 0.1456), (0.03848, -3.561e-10, 0.1456), (-0.01924, 0.03332, 0.1456), (0.03332, 0.01924, 0.1456), (-0.03332, 0.01924, 0.1456), (-0.03848, -3.561e-10, 0.1456), (-0.03332, -0.01924, 0.1456), (-0.01924, -0.03332, 0.1456)], [], [(44, 36, 27, 26), (40, 37, 34, 33), (46, 47, 25, 24), (41, 40, 33, 32), (37, 39, 35, 34), (39, 46, 24, 35), (45, 41, 32, 31), (42, 45, 31, 30), (43, 42, 30, 29), (38, 43, 29, 28), (111, 108, 66, 65), (34, 35, 24, 25, 26, 27, 28, 29, 30, 31, 32, 33), (47, 44, 26, 25), (55, 59, 2, 20), (49, 48, 0, 4), (54, 55, 20, 16), (59, 57, 18, 2), (57, 49, 4, 18), (50, 54, 16, 6), (53, 50, 6, 14), (52, 53, 14, 12), (58, 52, 12, 8), (48, 51, 10, 0), (56, 58, 8, 22), (36, 38, 28, 27), (51, 56, 22, 10), (22, 8, 38, 36), (0, 10, 44, 47), (8, 12, 43, 38), (12, 14, 42, 43), (14, 6, 45, 42), (6, 16, 41, 45), (18, 4, 46, 39), (2, 18, 39, 37), (16, 20, 40, 41), (4, 0, 47, 46), (20, 2, 37, 40), (10, 22, 36, 44), (19, 17, 56, 51), (17, 15, 58, 56), (21, 19, 51, 48), (15, 13, 52, 58), (13, 11, 53, 52), (11, 9, 50, 53), (9, 7, 54, 50), (1, 23, 49, 57), (3, 1, 57, 59), (7, 5, 55, 54), (23, 21, 48, 49), (5, 3, 59, 55), (64, 65, 89, 88), (112, 111, 65, 64), (113, 112, 64, 63), (114, 109, 60, 71), (109, 110, 61, 60), (115, 113, 63, 62), (116, 114, 71, 70), (110, 115, 62, 61), (117, 116, 70, 69), (118, 117, 69, 68), (119, 118, 68, 67), (108, 119, 67, 66), (13, 15, 83, 72), (15, 17, 82, 83), (17, 19, 81, 82), (19, 21, 80, 81), (3, 5, 79, 78), (21, 23, 77, 80), (5, 7, 75, 79), (1, 3, 78, 76), (23, 1, 76, 77), (7, 9, 74, 75), (9, 11, 73, 74), (11, 13, 72, 73), (91, 92, 104, 103), (71, 60, 84, 95), (61, 62, 86, 85), (68, 69, 93, 92), (65, 66, 90, 89), (62, 63, 87, 86), (69, 70, 94, 93), (66, 67, 91, 90), (63, 64, 88, 87), (70, 71, 95, 94), (60, 61, 85, 84), (67, 68, 92, 91), (97, 98, 99, 100, 101, 102, 103, 104, 105, 106, 107, 96), (88, 89, 101, 100), (95, 84, 96, 107), (85, 86, 98, 97), (92, 93, 105, 104), (89, 90, 102, 101), (86, 87, 99, 98), (93, 94, 106, 105), (90, 91, 103, 102), (87, 88, 100, 99), (94, 95, 107, 106), (84, 85, 97, 96), (72, 83, 119, 108), (83, 82, 118, 119), (82, 81, 117, 118), (81, 80, 116, 117), (78, 79, 115, 110), (80, 77, 114, 116), (79, 75, 113, 115), (76, 78, 110, 109), (77, 76, 109, 114), (75, 74, 112, 113), (74, 73, 111, 112), (73, 72, 108, 111)])
me_cylinder_004.polygons.foreach_set('use_smooth', [True] * 110)
_k = set([(96, 97), (96, 107), (97, 98), (98, 99), (99, 100), (100, 101), (101, 102), (102, 103), (103, 104), (104, 105), (105, 106), (106, 107)])
me_cylinder_004.attributes.new('sharp_edge', 'BOOLEAN', 'EDGE').data.foreach_set('value', [ (min(e.vertices), max(e.vertices)) in _k for e in me_cylinder_004.edges])
_uv = me_cylinder_004.uv_layers.new(name='UVMap')
_uv.uv.foreach_set('vector', [0.01, 0.25, 0.04215, 0.13, 0.04215, 0.13, 0.01, 0.25, 0.4578, 0.37, 0.37, 0.4578, 0.37, 0.4578, 0.4578, 0.37, 0.13, 0.4578, 0.04215, 0.37, 0.04215, 0.37, 0.13, 0.4578, 0.49, 0.25, 0.4578, 0.37, 0.4578, 0.37, 0.49, 0.25, 0.37, 0.4578, 0.25, 0.49, 0.25, 0.49, 0.37, 0.4578, 0.25, 0.49, 0.13, 0.4578, 0.13, 0.4578, 0.25, 0.49, 0.4578, 0.13, 0.49, 0.25, 0.49, 0.25, 0.4578, 0.13, 0.37, 0.04215, 0.4578, 0.13, 0.4578, 0.13, 0.37, 0.04215, 0.25, 0.01, 0.37, 0.04215, 0.37, 0.04215, 0.25, 0.01, 0.13, 0.04215, 0.25, 0.01, 0.25, 0.01, 0.13, 0.04215, 0.37, 0.04215, 0.25, 0.01, 0.25, 0.01, 0.37, 0.04215, 0.37, 0.4578, 0.25, 0.49, 0.13, 0.4578, 0.04215, 0.37, 0.01, 0.25, 0.04215, 0.13, 0.13, 0.04215, 0.25, 0.01, 0.37, 0.04215, 0.4578, 0.13, 0.49, 0.25, 0.4578, 0.37, 0.04215, 0.37, 0.01, 0.25, 0.01, 0.25, 0.04215, 0.37, 0.4578, 0.37, 0.37, 0.4578, 0.37, 0.4578, 0.4578, 0.37, 0.13, 0.4578, 0.04215, 0.37, 0.04215, 0.37, 0.13, 0.4578, 0.49, 0.25, 0.4578, 0.37, 0.4578, 0.37, 0.49, 0.25, 0.37, 0.4578, 0.25, 0.49, 0.25, 0.49, 0.37, 0.4578, 0.25, 0.49, 0.13, 0.4578, 0.13, 0.4578, 0.25, 0.49, 0.4578, 0.13, 0.49, 0.25, 0.49, 0.25, 0.4578, 0.13, 0.37, 0.04215, 0.4578, 0.13, 0.4578, 0.13, 0.37, 0.04215, 0.25, 0.01, 0.37, 0.04215, 0.37, 0.04215, 0.25, 0.01, 0.13, 0.04215, 0.25, 0.01, 0.25, 0.01, 0.13, 0.04215, 0.04215, 0.37, 0.01, 0.25, 0.01, 0.25, 0.04215, 0.37, 0.04215, 0.13, 0.13, 0.04215, 0.13, 0.04215, 0.04215, 0.13, 0.04215, 0.13, 0.13, 0.04215, 0.13, 0.04215, 0.04215, 0.13, 0.01, 0.25, 0.04215, 0.13, 0.04215, 0.13, 0.01, 0.25, 0.04215, 0.13, 0.13, 0.04215, 0.13, 0.04215, 0.04215, 0.13, 0.04215, 0.37, 0.01, 0.25, 0.01, 0.25, 0.04215, 0.37, 0.13, 0.04215, 0.25, 0.01, 0.25, 0.01, 0.13, 0.04215, 0.25, 0.01, 0.37, 0.04215, 0.37, 0.04215, 0.25, 0.01, 0.37, 0.04215, 0.4578, 0.13, 0.4578, 0.13, 0.37, 0.04215, 0.4578, 0.13, 0.49, 0.25, 0.49, 0.25, 0.4578, 0.13, 0.25, 0.49, 0.13, 0.4578, 0.13, 0.4578, 0.25, 0.49, 0.37, 0.4578, 0.25, 0.49, 0.25, 0.49, 0.37, 0.4578, 0.49, 0.25, 0.4578, 0.37, 0.4578, 0.37, 0.49, 0.25, 0.13, 0.4578, 0.04215, 0.37, 0.04215, 0.37, 0.13, 0.4578, 0.4578, 0.37, 0.37, 0.4578, 0.37, 0.4578, 0.4578, 0.37, 0.01, 0.25, 0.04215, 0.13, 0.04215, 0.13, 0.01, 0.25, 0.01, 0.25, 0.04215, 0.13, 0.04215, 0.13, 0.01, 0.25, 0.04215, 0.13, 0.13, 0.04215, 0.13, 0.04215, 0.04215, 0.13, 0.04215, 0.37, 0.01, 0.25, 0.01, 0.25, 0.04215, 0.37, 0.13, 0.04215, 0.25, 0.01, 0.25, 0.01, 0.13, 0.04215, 0.25, 0.01, 0.37, 0.04215, 0.37, 0.04215, 0.25, 0.01, 0.37, 0.04215, 0.4578, 0.13, 0.4578, 0.13, 0.37, 0.04215, 0.4578, 0.13, 0.49, 0.25, 0.49, 0.25, 0.4578, 0.13, 0.25, 0.49, 0.13, 0.4578, 0.13, 0.4578, 0.25, 0.49, 0.37, 0.4578, 0.25, 0.49, 0.25, 0.49, 0.37, 0.4578, 0.49, 0.25, 0.4578, 0.37, 0.4578, 0.37, 0.49, 0.25, 0.13, 0.4578, 0.04215, 0.37, 0.04215, 0.37, 0.13, 0.4578, 0.4578, 0.37, 0.37, 0.4578, 0.37, 0.4578, 0.4578, 0.37, 0.4578, 0.13, 0.37, 0.04215, 0.37, 0.04215, 0.4578, 0.13, 0.4578, 0.13, 0.37, 0.04215, 0.37, 0.04215, 0.4578, 0.13, 0.49, 0.25, 0.4578, 0.13, 0.4578, 0.13, 0.49, 0.25, 0.13, 0.4578, 0.25, 0.49, 0.25, 0.49, 0.13, 0.4578, 0.25, 0.49, 0.37, 0.4578, 0.37, 0.4578, 0.25, 0.49, 0.4578, 0.37, 0.49, 0.25, 0.49, 0.25, 0.4578, 0.37, 0.04215, 0.37, 0.13, 0.4578, 0.13, 0.4578, 0.04215, 0.37, 0.37, 0.4578, 0.4578, 0.37, 0.4578, 0.37, 0.37, 0.4578, 0.01, 0.25, 0.04215, 0.37, 0.04215, 0.37, 0.01, 0.25, 0.04215, 0.13, 0.01, 0.25, 0.01, 0.25, 0.04215, 0.13, 0.13, 0.04215, 0.04215, 0.13, 0.04215, 0.13, 0.13, 0.04215, 0.25, 0.01, 0.13, 0.04215, 0.13, 0.04215, 0.25, 0.01, 0.25, 0.01, 0.13, 0.04215, 0.13, 0.04215, 0.25, 0.01, 0.13, 0.04215, 0.04215, 0.13, 0.04215, 0.13, 0.13, 0.04215, 0.04215, 0.13, 0.01, 0.25, 0.01, 0.25, 0.04215, 0.13, 0.01, 0.25, 0.04215, 0.37, 0.04215, 0.37, 0.01, 0.25, 0.37, 0.4578, 0.4578, 0.37, 0.4578, 0.37, 0.37, 0.4578, 0.04215, 0.37, 0.13, 0.4578, 0.13, 0.4578, 0.04215, 0.37, 0.4578, 0.37, 0.49, 0.25, 0.49, 0.25, 0.4578, 0.37, 0.25, 0.49, 0.37, 0.4578, 0.37, 0.4578, 0.25, 0.49, 0.13, 0.4578, 0.25, 0.49, 0.25, 0.49, 0.13, 0.4578, 0.49, 0.25, 0.4578, 0.13, 0.4578, 0.13, 0.49, 0.25, 0.4578, 0.13, 0.37, 0.04215, 0.37, 0.04215, 0.4578, 0.13, 0.37, 0.04215, 0.25, 0.01, 0.25, 0.01, 0.37, 0.04215, 0.13, 0.04215, 0.04215, 0.13, 0.04215, 0.13, 0.13, 0.04215, 0.13, 0.4578, 0.25, 0.49, 0.25, 0.49, 0.13, 0.4578, 0.37, 0.4578, 0.4578, 0.37, 0.4578, 0.37, 0.37, 0.4578, 0.04215, 0.13, 0.01, 0.25, 0.01, 0.25, 0.04215, 0.13, 0.37, 0.04215, 0.25, 0.01, 0.25, 0.01, 0.37, 0.04215, 0.4578, 0.37, 0.49, 0.25, 0.49, 0.25, 0.4578, 0.37, 0.01, 0.25, 0.04215, 0.37, 0.04215, 0.37, 0.01, 0.25, 0.25, 0.01, 0.13, 0.04215, 0.13, 0.04215, 0.25, 0.01, 0.49, 0.25, 0.4578, 0.13, 0.4578, 0.13, 0.49, 0.25, 0.04215, 0.37, 0.13, 0.4578, 0.13, 0.4578, 0.04215, 0.37, 0.25, 0.49, 0.37, 0.4578, 0.37, 0.4578, 0.25, 0.49, 0.13, 0.04215, 0.04215, 0.13, 0.04215, 0.13, 0.13, 0.04215, 0.37, 0.4578, 0.4578, 0.37, 0.49, 0.25, 0.4578, 0.13, 0.37, 0.04215, 0.25, 0.01, 0.13, 0.04215, 0.04215, 0.13, 0.01, 0.25, 0.04215, 0.37, 0.13, 0.4578, 0.25, 0.49, 0.4578, 0.13, 0.37, 0.04215, 0.37, 0.04215, 0.4578, 0.13, 0.13, 0.4578, 0.25, 0.49, 0.25, 0.49, 0.13, 0.4578, 0.37, 0.4578, 0.4578, 0.37, 0.4578, 0.37, 0.37, 0.4578, 0.04215, 0.13, 0.01, 0.25, 0.01, 0.25, 0.04215, 0.13, 0.37, 0.04215, 0.25, 0.01, 0.25, 0.01, 0.37, 0.04215, 0.4578, 0.37, 0.49, 0.25, 0.49, 0.25, 0.4578, 0.37, 0.01, 0.25, 0.04215, 0.37, 0.04215, 0.37, 0.01, 0.25, 0.25, 0.01, 0.13, 0.04215, 0.13, 0.04215, 0.25, 0.01, 0.49, 0.25, 0.4578, 0.13, 0.4578, 0.13, 0.49, 0.25, 0.04215, 0.37, 0.13, 0.4578, 0.13, 0.4578, 0.04215, 0.37, 0.25, 0.49, 0.37, 0.4578, 0.37, 0.4578, 0.25, 0.49, 0.25, 0.01, 0.13, 0.04215, 0.13, 0.04215, 0.25, 0.01, 0.13, 0.04215, 0.04215, 0.13, 0.04215, 0.13, 0.13, 0.04215, 0.04215, 0.13, 0.01, 0.25, 0.01, 0.25, 0.04215, 0.13, 0.01, 0.25, 0.04215, 0.37, 0.04215, 0.37, 0.01, 0.25, 0.37, 0.4578, 0.4578, 0.37, 0.4578, 0.37, 0.37, 0.4578, 0.04215, 0.37, 0.13, 0.4578, 0.13, 0.4578, 0.04215, 0.37, 0.4578, 0.37, 0.49, 0.25, 0.49, 0.25, 0.4578, 0.37, 0.25, 0.49, 0.37, 0.4578, 0.37, 0.4578, 0.25, 0.49, 0.13, 0.4578, 0.25, 0.49, 0.25, 0.49, 0.13, 0.4578, 0.49, 0.25, 0.4578, 0.13, 0.4578, 0.13, 0.49, 0.25, 0.4578, 0.13, 0.37, 0.04215, 0.37, 0.04215, 0.4578, 0.13, 0.37, 0.04215, 0.25, 0.01, 0.25, 0.01, 0.37, 0.04215])
_ca = me_cylinder_004.color_attributes.new('Attribute', 'BYTE_COLOR', 'CORNER')
_ca.data.foreach_set('color', [0.5906, 0.5457, 0.5029, 1.0, 0.5906, 0.5457, 0.5029, 1.0, 0.5906, 0.5457, 0.5029, 1.0, 0.5906, 0.5457, 0.5029, 1.0, 0.5906, 0.5457, 0.5029, 1.0, 0.5906, 0.5457, 0.5029, 1.0, 0.5906, 0.5457, 0.5029, 1.0, 0.5906, 0.5457, 0.5029, 1.0, 0.5906, 0.5457, 0.5029, 1.0, 0.5906, 0.5457, 0.5029, 1.0, 0.5906, 0.5457, 0.5029, 1.0, 0.5906, 0.5457, 0.5029, 1.0, 0.5906, 0.5457, 0.5029, 1.0, 0.5906, 0.5457, 0.5029, 1.0, 0.5906, 0.5457, 0.5029, 1.0, 0.5906, 0.5457, 0.5029, 1.0, 0.5906, 0.5457, 0.5029, 1.0, 0.5906, 0.5457, 0.5029, 1.0, 0.5906, 0.5457, 0.5029, 1.0, 0.5906, 0.5457, 0.5029, 1.0, 0.5906, 0.5457, 0.5029, 1.0, 0.5906, 0.5457, 0.5029, 1.0, 0.5906, 0.5457, 0.5029, 1.0, 0.5906, 0.5457, 0.5029, 1.0, 0.5906, 0.5457, 0.5029, 1.0, 0.5906, 0.5457, 0.5029, 1.0, 0.5906, 0.5457, 0.5029, 1.0, 0.5906, 0.5457, 0.5029, 1.0, 0.5906, 0.5457, 0.5029, 1.0, 0.5906, 0.5457, 0.5029, 1.0, 0.5906, 0.5457, 0.5029, 1.0, 0.5906, 0.5457, 0.5029, 1.0, 0.5906, 0.5457, 0.5029, 1.0, 0.5906, 0.5457, 0.5029, 1.0, 0.5906, 0.5457, 0.5029, 1.0, 0.5906, 0.5457, 0.5029, 1.0, 0.5906, 0.5457, 0.5029, 1.0, 0.5906, 0.5457, 0.5029, 1.0, 0.5906, 0.5457, 0.5029, 1.0, 0.5906, 0.5457, 0.5029, 1.0, 0.5906, 0.5457, 0.5029, 1.0, 0.5906, 0.5457, 0.5029, 1.0, 0.5906, 0.5457, 0.5029, 1.0, 0.5906, 0.5457, 0.5029, 1.0, 0.5906, 0.5457, 0.5029, 1.0, 0.5906, 0.5457, 0.5029, 1.0, 0.5906, 0.5457, 0.5029, 1.0, 0.5906, 0.5457, 0.5029, 1.0, 0.5906, 0.5457, 0.5029, 1.0, 0.5906, 0.5457, 0.5029, 1.0, 0.5906, 0.5457, 0.5029, 1.0, 0.5906, 0.5457, 0.5029, 1.0, 0.5906, 0.5457, 0.5029, 1.0, 0.5906, 0.5457, 0.5029, 1.0, 0.5906, 0.5457, 0.5029, 1.0, 0.5906, 0.5457, 0.5029, 1.0, 0.5906, 0.5457, 0.5029, 1.0, 0.5906, 0.5457, 0.5029, 1.0, 0.5906, 0.5457, 0.5029, 1.0, 0.5906, 0.5457, 0.5029, 1.0, 0.5906, 0.5457, 0.5029, 1.0, 0.5906, 0.5457, 0.5029, 1.0, 0.5906, 0.5457, 0.5029, 1.0, 0.5906, 0.5457, 0.5029, 1.0, 0.5906, 0.5457, 0.5029, 1.0, 0.5906, 0.5457, 0.5029, 1.0, 0.5906, 0.5457, 0.5029, 1.0, 0.5906, 0.5457, 0.5029, 1.0, 0.5906, 0.5457, 0.5029, 1.0, 0.5906, 0.5457, 0.5029, 1.0, 0.5906, 0.5457, 0.5029, 1.0, 0.5906, 0.5457, 0.5029, 1.0, 0.5906, 0.5457, 0.5029, 1.0, 0.5906, 0.5457, 0.5029, 1.0, 0.5906, 0.5457, 0.5029, 1.0, 0.5906, 0.5457, 0.5029, 1.0, 0.5906, 0.5457, 0.5029, 1.0, 0.5906, 0.5457, 0.5029, 1.0, 0.5906, 0.5457, 0.5029, 1.0, 0.5906, 0.5457, 0.5029, 1.0, 0.5906, 0.5457, 0.5029, 1.0, 0.5906, 0.5457, 0.5029, 1.0, 0.5906, 0.5457, 0.5029, 1.0, 0.5906, 0.5457, 0.5029, 1.0, 0.5906, 0.5457, 0.5029, 1.0, 0.5906, 0.5457, 0.5029, 1.0, 0.5906, 0.5457, 0.5029, 1.0, 0.5906, 0.5457, 0.5029, 1.0, 0.5906, 0.5457, 0.5029, 1.0, 0.5906, 0.5457, 0.5029, 1.0, 0.5906, 0.5457, 0.5029, 1.0, 0.5906, 0.5457, 0.5029, 1.0, 0.5906, 0.5457, 0.5029, 1.0, 0.5906, 0.5457, 0.5029, 1.0, 0.5906, 0.5457, 0.5029, 1.0, 0.5906, 0.5457, 0.5029, 1.0, 0.5906, 0.5457, 0.5029, 1.0, 0.5906, 0.5457, 0.5029, 1.0, 0.5906, 0.5457, 0.5029, 1.0, 0.5906, 0.5457, 0.5029, 1.0, 0.5906, 0.5457, 0.5029, 1.0, 0.5906, 0.5457, 0.5029, 1.0, 0.5906, 0.5457, 0.5029, 1.0, 0.5906, 0.5457, 0.5029, 1.0, 0.5906, 0.5457, 0.5029, 1.0, 0.5906, 0.5457, 0.5029, 1.0, 0.5906, 0.5457, 0.5029, 1.0, 0.5906, 0.5457, 0.5029, 1.0, 0.5906, 0.5457, 0.5029, 1.0, 0.5906, 0.5457, 0.5029, 1.0, 0.5906, 0.5457, 0.5029, 1.0, 0.5906, 0.5457, 0.5029, 1.0, 0.5906, 0.5457, 0.5029, 1.0, 0.5906, 0.5457, 0.5029, 1.0, 0.5906, 0.5457, 0.5029, 1.0, 0.5906, 0.5457, 0.5029, 1.0, 0.5906, 0.5457, 0.5029, 1.0, 0.5906, 0.5457, 0.5029, 1.0, 0.5906, 0.5457, 0.5029, 1.0, 0.5906, 0.5457, 0.5029, 1.0, 0.5906, 0.5457, 0.5029, 1.0, 0.5906, 0.5457, 0.5029, 1.0, 0.5906, 0.5457, 0.5029, 1.0, 0.5906, 0.5457, 0.5029, 1.0, 0.5906, 0.5457, 0.5029, 1.0, 0.5906, 0.5457, 0.5029, 1.0, 0.5906, 0.5457, 0.5029, 1.0, 0.5906, 0.5457, 0.5029, 1.0, 0.5906, 0.5457, 0.5029, 1.0, 0.5906, 0.5457, 0.5029, 1.0, 0.5906, 0.5457, 0.5029, 1.0, 0.5906, 0.5457, 0.5029, 1.0, 0.5906, 0.5457, 0.5029, 1.0, 0.5906, 0.5457, 0.5029, 1.0, 0.5906, 0.5457, 0.5029, 1.0, 0.5906, 0.5457, 0.5029, 1.0, 0.5906, 0.5457, 0.5029, 1.0, 0.5906, 0.5457, 0.5029, 1.0, 0.5906, 0.5457, 0.5029, 1.0, 0.5906, 0.5457, 0.5029, 1.0, 0.5906, 0.5457, 0.5029, 1.0, 0.5906, 0.5457, 0.5029, 1.0, 0.5906, 0.5457, 0.5029, 1.0, 0.5906, 0.5457, 0.5029, 1.0, 0.5906, 0.5457, 0.5029, 1.0, 0.5906, 0.5457, 0.5029, 1.0, 0.5906, 0.5457, 0.5029, 1.0, 0.5906, 0.5457, 0.5029, 1.0, 0.5906, 0.5457, 0.5029, 1.0, 0.5906, 0.5457, 0.5029, 1.0, 0.5906, 0.5457, 0.5029, 1.0, 0.5906, 0.5457, 0.5029, 1.0, 0.5906, 0.5457, 0.5029, 1.0, 0.5906, 0.5457, 0.5029, 1.0, 0.5906, 0.5457, 0.5029, 1.0, 0.5906, 0.5457, 0.5029, 1.0, 0.5906, 0.5457, 0.5029, 1.0, 0.5906, 0.5457, 0.5029, 1.0, 0.5906, 0.5457, 0.5029, 1.0, 0.5906, 0.5457, 0.5029, 1.0, 0.5906, 0.5457, 0.5029, 1.0, 0.5906, 0.5457, 0.5029, 1.0, 0.5906, 0.5457, 0.5029, 1.0, 0.5906, 0.5457, 0.5029, 1.0, 0.5906, 0.5457, 0.5029, 1.0, 0.5906, 0.5457, 0.5029, 1.0, 0.5906, 0.5457, 0.5029, 1.0, 0.5906, 0.5457, 0.5029, 1.0, 0.5906, 0.5457, 0.5029, 1.0, 0.5906, 0.5457, 0.5029, 1.0, 0.5906, 0.5457, 0.5029, 1.0, 0.5906, 0.5457, 0.5029, 1.0, 0.5906, 0.5457, 0.5029, 1.0, 0.5906, 0.5457, 0.5029, 1.0, 0.5906, 0.5457, 0.5029, 1.0, 0.5906, 0.5457, 0.5029, 1.0, 0.5906, 0.5457, 0.5029, 1.0, 0.5906, 0.5457, 0.5029, 1.0, 0.5906, 0.5457, 0.5029, 1.0, 0.5906, 0.5457, 0.5029, 1.0, 0.5906, 0.5457, 0.5029, 1.0, 0.5906, 0.5457, 0.5029, 1.0, 0.5906, 0.5457, 0.5029, 1.0, 0.5906, 0.5457, 0.5029, 1.0, 0.5906, 0.5457, 0.5029, 1.0, 0.5906, 0.5457, 0.5029, 1.0, 0.5906, 0.5457, 0.5029, 1.0, 0.5906, 0.5457, 0.5029, 1.0, 0.5906, 0.5457, 0.5029, 1.0, 0.5906, 0.5457, 0.5029, 1.0, 0.5906, 0.5457, 0.5029, 1.0, 0.5906, 0.5457, 0.5029, 1.0, 0.5906, 0.5457, 0.5029, 1.0, 0.5906, 0.5457, 0.5029, 1.0, 0.5906, 0.5457, 0.5029, 1.0, 0.5906, 0.5457, 0.5029, 1.0, 0.5906, 0.5457, 0.5029, 1.0, 0.5906, 0.5457, 0.5029, 1.0, 0.5906, 0.5457, 0.5029, 1.0, 0.5906, 0.5457, 0.5029, 1.0, 0.5906, 0.5457, 0.5029, 1.0, 0.5906, 0.5457, 0.5029, 1.0, 0.5906, 0.5457, 0.5029, 1.0, 0.5906, 0.5457, 0.5029, 1.0, 0.5906, 0.5457, 0.5029, 1.0, 0.5906, 0.5457, 0.5029, 1.0, 0.5906, 0.5457, 0.5029, 1.0, 0.5906, 0.5457, 0.5029, 1.0, 0.5906, 0.5457, 0.5029, 1.0, 0.5906, 0.5457, 0.5029, 1.0, 0.5906, 0.5457, 0.5029, 1.0, 0.5906, 0.5457, 0.5029, 1.0, 0.5906, 0.5457, 0.5029, 1.0, 0.5906, 0.5457, 0.5029, 1.0, 0.5906, 0.5457, 0.5029, 1.0, 0.5906, 0.5457, 0.5029, 1.0, 0.5906, 0.5457, 0.5029, 1.0, 0.5906, 0.5457, 0.5029, 1.0, 0.5906, 0.5457, 0.5029, 1.0, 0.5906, 0.5457, 0.5029, 1.0, 0.5906, 0.5457, 0.5029, 1.0, 0.5906, 0.5457, 0.5029, 1.0, 0.5906, 0.5457, 0.5029, 1.0, 0.5906, 0.5457, 0.5029, 1.0, 0.5906, 0.5457, 0.5029, 1.0, 0.5906, 0.5457, 0.5029, 1.0, 0.5906, 0.5457, 0.5029, 1.0, 0.5906, 0.5457, 0.5029, 1.0, 0.5906, 0.5457, 0.5029, 1.0, 0.5906, 0.5457, 0.5029, 1.0, 0.5906, 0.5457, 0.5029, 1.0, 0.5906, 0.5457, 0.5029, 1.0, 0.5906, 0.5457, 0.5029, 1.0, 0.5906, 0.5457, 0.5029, 1.0, 0.5906, 0.5457, 0.5029, 1.0, 0.5906, 0.5457, 0.5029, 1.0, 0.5906, 0.5457, 0.5029, 1.0, 0.5906, 0.5457, 0.5029, 1.0, 0.5906, 0.5457, 0.5029, 1.0, 0.5906, 0.5457, 0.5029, 1.0, 0.5906, 0.5457, 0.5029, 1.0, 0.5906, 0.5457, 0.5029, 1.0, 0.5906, 0.5457, 0.5029, 1.0, 0.5906, 0.5457, 0.5029, 1.0, 0.5906, 0.5457, 0.5029, 1.0, 0.5906, 0.5457, 0.5029, 1.0, 0.5906, 0.5457, 0.5029, 1.0, 0.5906, 0.5457, 0.5029, 1.0, 0.5906, 0.5457, 0.5029, 1.0, 0.5906, 0.5457, 0.5029, 1.0, 0.5906, 0.5457, 0.5029, 1.0, 0.5906, 0.5457, 0.5029, 1.0, 0.5906, 0.5457, 0.5029, 1.0, 0.5906, 0.5457, 0.5029, 1.0, 0.5906, 0.5457, 0.5029, 1.0, 0.5906, 0.5457, 0.5029, 1.0, 0.2384, 0.2232, 0.2051, 1.0, 0.2384, 0.2232, 0.2051, 1.0, 0.2384, 0.2232, 0.2051, 1.0, 0.2384, 0.2232, 0.2051, 1.0, 0.2384, 0.2232, 0.2051, 1.0, 0.2384, 0.2232, 0.2051, 1.0, 0.2384, 0.2232, 0.2051, 1.0, 0.2384, 0.2232, 0.2051, 1.0, 0.2384, 0.2232, 0.2051, 1.0, 0.2384, 0.2232, 0.2051, 1.0, 0.2384, 0.2232, 0.2051, 1.0, 0.2384, 0.2232, 0.2051, 1.0, 0.2384, 0.2232, 0.2051, 1.0, 0.2384, 0.2232, 0.2051, 1.0, 0.2384, 0.2232, 0.2051, 1.0, 0.2384, 0.2232, 0.2051, 1.0, 0.2384, 0.2232, 0.2051, 1.0, 0.2384, 0.2232, 0.2051, 1.0, 0.2384, 0.2232, 0.2051, 1.0, 0.2384, 0.2232, 0.2051, 1.0, 0.2384, 0.2232, 0.2051, 1.0, 0.2384, 0.2232, 0.2051, 1.0, 0.2384, 0.2232, 0.2051, 1.0, 0.2384, 0.2232, 0.2051, 1.0, 0.2384, 0.2232, 0.2051, 1.0, 0.2384, 0.2232, 0.2051, 1.0, 0.2384, 0.2232, 0.2051, 1.0, 0.2384, 0.2232, 0.2051, 1.0, 0.2384, 0.2232, 0.2051, 1.0, 0.2384, 0.2232, 0.2051, 1.0, 0.2384, 0.2232, 0.2051, 1.0, 0.2384, 0.2232, 0.2051, 1.0, 0.2384, 0.2232, 0.2051, 1.0, 0.2384, 0.2232, 0.2051, 1.0, 0.2384, 0.2232, 0.2051, 1.0, 0.2384, 0.2232, 0.2051, 1.0, 0.2384, 0.2232, 0.2051, 1.0, 0.2384, 0.2232, 0.2051, 1.0, 0.2384, 0.2232, 0.2051, 1.0, 0.2384, 0.2232, 0.2051, 1.0, 0.2384, 0.2232, 0.2051, 1.0, 0.2384, 0.2232, 0.2051, 1.0, 0.2384, 0.2232, 0.2051, 1.0, 0.2384, 0.2232, 0.2051, 1.0, 0.2384, 0.2232, 0.2051, 1.0, 0.2384, 0.2232, 0.2051, 1.0, 0.2384, 0.2232, 0.2051, 1.0, 0.2384, 0.2232, 0.2051, 1.0, 0.5906, 0.5457, 0.5029, 1.0, 0.5906, 0.5457, 0.5029, 1.0, 0.5906, 0.5457, 0.5029, 1.0, 0.5906, 0.5457, 0.5029, 1.0, 0.5906, 0.5457, 0.5029, 1.0, 0.5906, 0.5457, 0.5029, 1.0, 0.5906, 0.5457, 0.5029, 1.0, 0.5906, 0.5457, 0.5029, 1.0, 0.5906, 0.5457, 0.5029, 1.0, 0.5906, 0.5457, 0.5029, 1.0, 0.5906, 0.5457, 0.5029, 1.0, 0.5906, 0.5457, 0.5029, 1.0, 0.5906, 0.5457, 0.5029, 1.0, 0.5906, 0.5457, 0.5029, 1.0, 0.5906, 0.5457, 0.5029, 1.0, 0.5906, 0.5457, 0.5029, 1.0, 0.5906, 0.5457, 0.5029, 1.0, 0.5906, 0.5457, 0.5029, 1.0, 0.5906, 0.5457, 0.5029, 1.0, 0.5906, 0.5457, 0.5029, 1.0, 0.5906, 0.5457, 0.5029, 1.0, 0.5906, 0.5457, 0.5029, 1.0, 0.5906, 0.5457, 0.5029, 1.0, 0.5906, 0.5457, 0.5029, 1.0, 0.5906, 0.5457, 0.5029, 1.0, 0.5906, 0.5457, 0.5029, 1.0, 0.5906, 0.5457, 0.5029, 1.0, 0.5906, 0.5457, 0.5029, 1.0, 0.5906, 0.5457, 0.5029, 1.0, 0.5906, 0.5457, 0.5029, 1.0, 0.5906, 0.5457, 0.5029, 1.0, 0.5906, 0.5457, 0.5029, 1.0, 0.5906, 0.5457, 0.5029, 1.0, 0.5906, 0.5457, 0.5029, 1.0, 0.5906, 0.5457, 0.5029, 1.0, 0.5906, 0.5457, 0.5029, 1.0, 0.5906, 0.5457, 0.5029, 1.0, 0.5906, 0.5457, 0.5029, 1.0, 0.5906, 0.5457, 0.5029, 1.0, 0.5906, 0.5457, 0.5029, 1.0, 0.5906, 0.5457, 0.5029, 1.0, 0.5906, 0.5457, 0.5029, 1.0, 0.5906, 0.5457, 0.5029, 1.0, 0.5906, 0.5457, 0.5029, 1.0, 0.5906, 0.5457, 0.5029, 1.0, 0.5906, 0.5457, 0.5029, 1.0, 0.5906, 0.5457, 0.5029, 1.0, 0.5906, 0.5457, 0.5029, 1.0, 0.5906, 0.5457, 0.5029, 1.0, 0.5906, 0.5457, 0.5029, 1.0, 0.5906, 0.5457, 0.5029, 1.0, 0.5906, 0.5457, 0.5029, 1.0, 0.5906, 0.5457, 0.5029, 1.0, 0.5906, 0.5457, 0.5029, 1.0, 0.5906, 0.5457, 0.5029, 1.0, 0.5906, 0.5457, 0.5029, 1.0, 0.5906, 0.5457, 0.5029, 1.0, 0.5906, 0.5457, 0.5029, 1.0, 0.5906, 0.5457, 0.5029, 1.0, 0.5906, 0.5457, 0.5029, 1.0, 0.5906, 0.5457, 0.5029, 1.0, 0.5906, 0.5457, 0.5029, 1.0, 0.5906, 0.5457, 0.5029, 1.0, 0.5906, 0.5457, 0.5029, 1.0, 0.5906, 0.5457, 0.5029, 1.0, 0.5906, 0.5457, 0.5029, 1.0, 0.5906, 0.5457, 0.5029, 1.0, 0.5906, 0.5457, 0.5029, 1.0, 0.5906, 0.5457, 0.5029, 1.0, 0.5906, 0.5457, 0.5029, 1.0, 0.5906, 0.5457, 0.5029, 1.0, 0.5906, 0.5457, 0.5029, 1.0, 0.5906, 0.5457, 0.5029, 1.0, 0.5906, 0.5457, 0.5029, 1.0, 0.5906, 0.5457, 0.5029, 1.0, 0.5906, 0.5457, 0.5029, 1.0, 0.5906, 0.5457, 0.5029, 1.0, 0.5906, 0.5457, 0.5029, 1.0, 0.5906, 0.5457, 0.5029, 1.0, 0.5906, 0.5457, 0.5029, 1.0, 0.5906, 0.5457, 0.5029, 1.0, 0.5906, 0.5457, 0.5029, 1.0, 0.5906, 0.5457, 0.5029, 1.0, 0.5906, 0.5457, 0.5029, 1.0, 0.5906, 0.5457, 0.5029, 1.0, 0.5906, 0.5457, 0.5029, 1.0, 0.5906, 0.5457, 0.5029, 1.0, 0.5906, 0.5457, 0.5029, 1.0, 0.5906, 0.5457, 0.5029, 1.0, 0.5906, 0.5457, 0.5029, 1.0, 0.5906, 0.5457, 0.5029, 1.0, 0.5906, 0.5457, 0.5029, 1.0, 0.5906, 0.5457, 0.5029, 1.0, 0.5906, 0.5457, 0.5029, 1.0, 0.5906, 0.5457, 0.5029, 1.0, 0.5906, 0.5457, 0.5029, 1.0, 0.5906, 0.5457, 0.5029, 1.0, 0.5906, 0.5457, 0.5029, 1.0, 0.5906, 0.5457, 0.5029, 1.0, 0.5906, 0.5457, 0.5029, 1.0, 0.5906, 0.5457, 0.5029, 1.0, 0.5906, 0.5457, 0.5029, 1.0, 0.5906, 0.5457, 0.5029, 1.0, 0.5906, 0.5457, 0.5029, 1.0, 0.5906, 0.5457, 0.5029, 1.0, 0.5906, 0.5457, 0.5029, 1.0, 0.5906, 0.5457, 0.5029, 1.0, 0.5906, 0.5457, 0.5029, 1.0, 0.5906, 0.5457, 0.5029, 1.0, 0.5906, 0.5457, 0.5029, 1.0, 0.5906, 0.5457, 0.5029, 1.0, 0.5906, 0.5457, 0.5029, 1.0, 0.5906, 0.5457, 0.5029, 1.0, 0.5906, 0.5457, 0.5029, 1.0, 0.5906, 0.5457, 0.5029, 1.0, 0.5906, 0.5457, 0.5029, 1.0, 0.5906, 0.5457, 0.5029, 1.0, 0.5906, 0.5457, 0.5029, 1.0, 0.5906, 0.5457, 0.5029, 1.0, 0.5906, 0.5457, 0.5029, 1.0, 0.5906, 0.5457, 0.5029, 1.0, 0.5906, 0.5457, 0.5029, 1.0, 0.5906, 0.5457, 0.5029, 1.0, 0.5906, 0.5457, 0.5029, 1.0, 0.5906, 0.5457, 0.5029, 1.0, 0.5906, 0.5457, 0.5029, 1.0, 0.5906, 0.5457, 0.5029, 1.0, 0.5906, 0.5457, 0.5029, 1.0, 0.5906, 0.5457, 0.5029, 1.0, 0.5906, 0.5457, 0.5029, 1.0, 0.5906, 0.5457, 0.5029, 1.0, 0.5906, 0.5457, 0.5029, 1.0, 0.5906, 0.5457, 0.5029, 1.0, 0.5906, 0.5457, 0.5029, 1.0, 0.5906, 0.5457, 0.5029, 1.0, 0.5906, 0.5457, 0.5029, 1.0, 0.5906, 0.5457, 0.5029, 1.0, 0.5906, 0.5457, 0.5029, 1.0, 0.5906, 0.5457, 0.5029, 1.0, 0.5906, 0.5457, 0.5029, 1.0, 0.5906, 0.5457, 0.5029, 1.0, 0.5906, 0.5457, 0.5029, 1.0, 0.5906, 0.5457, 0.5029, 1.0, 0.5906, 0.5457, 0.5029, 1.0, 0.5906, 0.5457, 0.5029, 1.0, 0.5906, 0.5457, 0.5029, 1.0, 0.5906, 0.5457, 0.5029, 1.0, 0.5906, 0.5457, 0.5029, 1.0, 0.5906, 0.5457, 0.5029, 1.0, 0.5906, 0.5457, 0.5029, 1.0, 0.5906, 0.5457, 0.5029, 1.0, 0.5906, 0.5457, 0.5029, 1.0])
me_cylinder_004.materials.append(mat_props)
me_cylinder_004.use_paint_bone_selection = False
me_cylinder_004.use_paint_mask = True
me_cylinder_004.update()

# ---- objects
ob_apple = bpy.data.objects.new('Apple', me_icosphere)
ob_banana = bpy.data.objects.new('Banana', me_cylinder_001)
ob_candle = bpy.data.objects.new('Candle', me_cylinder_002)
ob_napkin = bpy.data.objects.new('Napkin', me_plane)
ob_flower = bpy.data.objects.new('Flower', me_icosphere_002)
ob_flower_001 = bpy.data.objects.new('Flower.001', me_icosphere_004)
ob_flower_002 = bpy.data.objects.new('Flower.002', me_icosphere_002)
ob_flower_003 = bpy.data.objects.new('Flower.003', me_icosphere_002)
ob_flower_004 = bpy.data.objects.new('Flower.004', me_icosphere_004)
ob_flower_005 = bpy.data.objects.new('Flower.005', me_icosphere_004)
ob_vase = bpy.data.objects.new('Vase', me_cylinder_004)

# ---- transforms, parenting, visibility, modifiers, constraints
ob_apple.location = (0.0, 0.0, 0.0)
ob_apple.scale = (0.07949, 0.07949, 0.07949)
ob_banana.location = (0.0, 0.0, 0.0395)
ob_banana.rotation_euler = (1.571, -0.0, 1.571)
ob_banana.scale = (3.189, 3.189, 3.189)
ob_candle.location = (0.0, 0.0, 0.0)
ob_candle.scale = (0.04582, 0.04582, 0.04582)
ob_napkin.location = (0.0, 0.0, 0.003495)
ob_napkin.scale = (0.151, 0.6578, 0.151)
ob_flower.location = (-0.08257, -0.09754, 0.501)
ob_flower.rotation_euler = (0.2897, -0.1078, 0.009845)
ob_flower.scale = (0.08031, 0.08031, 0.08031)
ob_flower_001.location = (0.0101, 0.02875, 0.6139)
ob_flower_001.rotation_euler = (0.000991, 0.1236, 0.6013)
ob_flower_001.scale = (0.08892, 0.08892, 0.08892)
ob_flower_002.location = (-0.09647, 0.1035, 0.4245)
ob_flower_002.rotation_euler = (0.4765, -0.0677, 4.139)
ob_flower_002.scale = (0.08031, 0.08031, 0.06804)
ob_flower_003.location = (0.1808, -0.06628, 0.5467)
ob_flower_003.rotation_euler = (-0.203, 0.4557, -0.7586)
ob_flower_003.scale = (0.08031, 0.08031, 0.08031)
ob_flower_004.location = (0.1408, 0.1219, 0.4885)
ob_flower_004.rotation_euler = (-0.5576, 0.2208, -0.8383)
ob_flower_004.scale = (0.08892, 0.08892, 0.08892)
ob_flower_005.location = (0.07104, -0.1584, 0.4655)
ob_flower_005.rotation_euler = (0.0164, -0.4078, -4.408)
ob_flower_005.scale = (0.08892, 0.08892, 0.08445)
ob_vase.location = (0.0, 0.0, -0.009445)
ob_vase.scale = (1.93, 1.93, 1.93)

# ---- collection membership
col_apple.objects.link(ob_apple)
col_banana.objects.link(ob_banana)
col_candle.objects.link(ob_candle)
col_napkin.objects.link(ob_napkin)
col_flowers.objects.link(ob_flower)
col_flowers.objects.link(ob_flower_001)
col_flowers.objects.link(ob_flower_002)
col_flowers.objects.link(ob_flower_003)
col_flowers.objects.link(ob_flower_004)
col_flowers.objects.link(ob_flower_005)
col_flowers.objects.link(ob_vase)

# ---- scene / render settings (as saved in the file)
scene.frame_start = 1; scene.frame_end = 250; scene.frame_set(4)
scene.render.engine = 'BLENDER_EEVEE_NEXT'
scene.render.bake_bias = 0.0
scene.render.bake_samples = 0
scene.cycles.sampling_pattern = 'TABULATED_SOBOL'
scene.eevee.use_volume_custom_range = False
bpy.context.view_layer.update()

# ---- added for rendering (the .blend has no active camera and no usable light): camera, sun
cam_auto = bpy.data.cameras.new('AutoCamera')
cam_auto.lens = 50.0
cam_auto.sensor_width = 36.0
cam_auto.clip_end = 1000.0
ob_auto_camera = bpy.data.objects.new('AutoCamera', cam_auto)
scene.collection.objects.link(ob_auto_camera)
ob_auto_camera.location = (1.25398, -1.45198, 1.19754)
ob_auto_camera.rotation_euler = (1.09748, -7.21219e-08, 0.694738)
scene.camera = ob_auto_camera
light_auto_sun = bpy.data.lights.new('AutoSun', 'SUN')
light_auto_sun.energy = 3.0
light_auto_sun.angle = 0.0523599
ob_auto_sun = bpy.data.objects.new('AutoSun', light_auto_sun)
scene.collection.objects.link(ob_auto_sun)
ob_auto_sun.rotation_euler = (0.872665, 0.174533, 0.523599)
bpy.context.view_layer.update()
